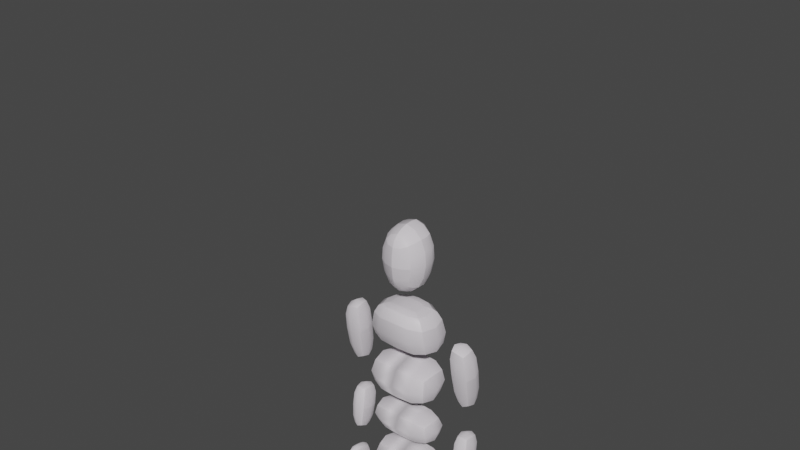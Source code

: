 # Source: human3.blend  (saved by Blender 2.90.8; exported with 4.5.12 LTS)
import bpy
from mathutils import Matrix  # noqa: F401  (used for matrix-valued properties, if any)

bpy.ops.wm.read_factory_settings(use_empty=True)
scene = bpy.context.scene
scene.name = 'Scene'

# ---- collections
col_collection = bpy.data.collections.new('Collection'); scene.collection.children.link(col_collection)

# ---- materials (node trees are filled in below, after node groups)
mat_material_001 = bpy.data.materials.new('Material.001')
mat_material_001.use_transparent_shadow = False
mat_material_001.diffuse_color = (0.7969, 0.7471, 0.8, 1.0)

# ---- material node trees
mat_material_001.use_nodes = True; mat_material_001.node_tree.nodes.clear()
_N = mat_material_001.node_tree.nodes; _L = mat_material_001.node_tree.links
n0 = _N.new('ShaderNodeBsdfPrincipled'); n0.name = 'Principled BSDF'; n0.location = (10, 300)
n0.distribution = 'GGX'
n0.subsurface_method = 'BURLEY'
n0.inputs[0].default_value = (0.7969, 0.7471, 0.8, 1.0)
n0.inputs[2].default_value = 0.4
n0.inputs[3].default_value = 1.45
n0.inputs[27].default_value = (0.0, 0.0, 0.0, 1.0)
n0.inputs[28].default_value = 1.0
n1 = _N.new('ShaderNodeOutputMaterial'); n1.name = 'Material Output'; n1.location = (300, 300)
_L.new(n0.outputs[0], n1.inputs[0])
n1.is_active_output = True

# ---- world
world_world = bpy.data.worlds.new('World'); scene.world = world_world
world_world.use_nodes = True; world_world.node_tree.nodes.clear()
_N = world_world.node_tree.nodes; _L = world_world.node_tree.links
n0 = _N.new('ShaderNodeOutputWorld'); n0.name = 'World Output'; n0.location = (300, 300)
n1 = _N.new('ShaderNodeBackground'); n1.name = 'Background'; n1.location = (10, 300)
n1.inputs[0].default_value = (0.05088, 0.05088, 0.05088, 1.0)
_L.new(n1.outputs[0], n0.inputs[0])
n0.is_active_output = True
world_world.color = (0.05088, 0.05088, 0.05088)
world_world.use_sun_shadow = False
world_world.sun_shadow_jitter_overblur = 0.0

# ---- meshes
me_human = bpy.data.meshes.new('Human')
me_human.from_pydata([(0.7845, -4.733, -0.2456), (0.2229, -4.733, -0.2456), (0.2165, -4.916, 0.4743), (0.7645, -4.916, 0.4743), (0.2229, -5.167, -0.2541), (0.7845, -5.167, -0.2541), (0.7645, -5.159, 0.4743), (0.2165, -5.159, 0.4743), (-0.000129, 2.753, -0.5575), (0.772, 2.753, -0.553), (0.772, 2.753, 0.5106), (-0.000129, 2.753, 0.5173), (0.7158, 2.594, -0.5414), (-0.000129, 2.594, -0.5453), (-0.000129, 2.594, 0.5203), (0.7158, 2.594, 0.5203), (0.7158, 1.763, 0.4893), (-0.000129, 1.763, 0.4893), (-0.000129, 1.763, -0.3859), (0.7158, 1.763, -0.3859), (0.4587, 4.51, 0.08032), (0.3679, 4.999, 0.08032), (0.2735, 4.932, 0.3376), (0.394, 4.51, 0.3599), (-0.000129, 5.197, -0.2166), (0.3747, 4.98, -0.201), (-0.000129, 4.999, -0.3509), (-0.000129, 3.875, -0.1955), (-0.000129, 4.51, -0.4201), (0.4658, 4.51, -0.2887), (0.3282, 4.022, -0.1487), (0.3563, 4.009, 0.1216), (0.1913, 4.069, 0.3153), (-0.000129, 4.51, 0.5157), (-0.000129, 3.988, 0.4134), (0.7098, 1.57, -0.3606), (-0.000129, 1.57, -0.3606), (-0.000129, 1.57, 0.4349), (0.7098, 1.57, 0.4349), (0.7098, 0.8983, 0.3534), (-0.000129, 0.8983, 0.3534), (-0.000129, 0.8983, -0.4312), (0.7098, 0.8983, -0.4312), (0.6891, 0.6964, -0.4043), (-0.000129, 0.6964, -0.4043), (-0.000129, 0.6964, 0.3534), (0.6891, 0.6964, 0.3534), (0.7457, 0.0251, 0.4043), (-0.000129, 0.0251, 0.4043), (-0.000129, 0.0251, -0.6154), (0.7457, 0.0251, -0.6154), (0.8089, -0.2298, -0.6277), (0.1477, -0.2298, -0.6277), (0.1477, -0.2298, 0.392), (0.8089, -0.2298, 0.392), (0.8952, -1.102, 0.5706), (0.1785, -1.112, 0.5709), (0.1785, -1.112, -0.4344), (0.2092, -1.994, -0.2285), (0.8011, -1.974, -0.2292), (0.8011, -1.974, 0.3916), (0.2092, -1.994, 0.3923), (0.8952, -1.102, -0.4348), (0.8367, -2.386, -0.07682), (0.2061, -2.401, -0.07682), (0.2061, -2.401, 0.4104), (0.8367, -2.386, 0.4104), (0.9, -2.993, 0.3518), (0.1862, -2.993, 0.3512), (0.1862, -2.993, -0.3701), (0.3505, -4.437, -0.2728), (0.6448, -4.437, -0.2728), (0.6448, -4.437, 0.2101), (0.3505, -4.437, 0.2101), (0.9, -2.993, -0.3695), (0.2283, -3.561, -0.394), (0.8009, -3.561, -0.3927), (0.8009, -3.561, 0.2982), (0.2283, -3.561, 0.2969), (0.2229, -4.92, 0.6585), (0.7845, -4.92, 0.6585), (0.7845, -5.167, 0.685), (0.2229, -5.167, 0.685), (-0.000129, 5.094, 0.3153), (-0.000129, 4.825, 0.4681), (0.6262, 3.481, -0.3635), (0.6262, 3.484, 0.4241), (-0.000129, 3.568, -0.3616), (-0.000129, 3.574, 0.4241), (-0.000129, 5.224, 0.08032), (0.703, -4.959, 1.037), (0.703, -5.116, 1.061), (0.278, -4.959, 1.037), (0.278, -5.116, 1.061), (0.6489, -4.838, -0.3165), (0.3586, -4.838, -0.3165), (0.9194, 2.708, 0.2052), (0.9194, 3.363, 0.3072), (0.9194, 3.431, -0.1346), (0.9194, 2.784, -0.286), (1.361, 3.28, -0.2088), (1.408, 2.784, -0.286), (1.361, 3.204, 0.2823), (1.408, 2.708, 0.2052), (0.9779, 1.937, -0.4178), (1.361, 1.943, -0.4169), (1.361, 1.866, 0.07427), (0.9779, 1.86, 0.07334), (0.9472, 1.003, 0.1252), (0.9643, 1.486, 0.06562), (0.9643, 1.425, -0.4277), (0.9472, 0.9424, -0.3681), (1.333, 1.425, -0.4277), (1.354, 0.9519, -0.3693), (1.333, 1.486, 0.06562), (1.354, 1.013, 0.124), (1.01, 0.4169, -0.2594), (1.303, 0.4162, -0.2593), (1.303, 0.4771, 0.1682), (1.01, 0.4777, 0.1681), (1.029, -0.2485, 0.1105), (1.069, 0.1231, 0.04368), (1.069, 0.08638, -0.2227), (1.029, -0.2978, -0.2602), (1.271, 0.08638, -0.2227), (1.311, -0.2978, -0.2602), (1.311, -0.2412, 0.1095), (1.271, 0.1231, 0.04368), (1.271, 0.1445, 0.1988), (1.311, -0.2133, 0.3265), (1.069, 0.1445, 0.1988), (1.029, -0.2133, 0.3265), (1.029, -0.4195, 0.3544), (1.029, -0.454, 0.1144), (1.069, -0.6722, 0.1357), (1.069, -0.6474, 0.3076), (1.311, -0.4195, 0.3544), (1.311, -0.454, 0.1144), (1.029, -0.5037, -0.2305), (1.311, -0.5037, -0.2305), (1.271, -0.6474, 0.3076), (1.271, -0.6722, 0.1357), (0.451, 3.567, 0.3199), (-0.000129, 3.631, 0.3228), (-0.000129, 3.629, -0.2601), (0.4511, 3.567, -0.259), (0.3124, 3.606, 0.2327), (-0.000129, 3.66, 0.2347), (-0.000129, 3.659, -0.1723), (0.3125, 3.605, -0.1715), (0.6489, -5.062, -0.3209), (0.3586, -5.062, -0.3209), (1.069, -0.7078, -0.1115), (1.271, -0.7078, -0.1115), (-0.000129, 3.846, 0.1391), (-0.7848, -4.733, -0.2456), (-0.7648, -4.916, 0.4743), (-0.2168, -4.916, 0.4743), (-0.2232, -4.733, -0.2456), (-0.2232, -5.167, -0.2541), (-0.2168, -5.159, 0.4743), (-0.7648, -5.159, 0.4743), (-0.7848, -5.167, -0.2541), (-0.7723, 2.753, 0.5106), (-0.7723, 2.753, -0.553), (-0.7161, 2.594, -0.5414), (-0.7161, 2.594, 0.5203), (-0.7161, 1.763, 0.4893), (-0.7161, 1.763, -0.3859), (-0.4589, 4.51, 0.08032), (-0.3942, 4.51, 0.3599), (-0.2738, 4.932, 0.3376), (-0.3682, 4.999, 0.08032), (-0.375, 4.98, -0.201), (-0.3285, 4.022, -0.1487), (-0.4661, 4.51, -0.2887), (-0.3565, 4.009, 0.1216), (-0.1916, 4.069, 0.3153), (-0.71, 1.57, -0.3606), (-0.71, 1.57, 0.4349), (-0.71, 0.8983, 0.3534), (-0.71, 0.8983, -0.4312), (-0.6894, 0.6964, -0.4043), (-0.6894, 0.6964, 0.3534), (-0.746, 0.0251, 0.4043), (-0.746, 0.0251, -0.6154), (-0.8091, -0.2298, -0.6277), (-0.8091, -0.2298, 0.392), (-0.148, -0.2298, 0.392), (-0.148, -0.2298, -0.6277), (-0.8955, -1.102, 0.5706), (-0.1787, -1.112, 0.5709), (-0.1787, -1.112, -0.4344), (-0.2095, -1.994, -0.2285), (-0.2095, -1.994, 0.3923), (-0.8013, -1.974, 0.3916), (-0.8013, -1.974, -0.2292), (-0.8955, -1.102, -0.4348), (-0.8369, -2.386, -0.07682), (-0.8369, -2.386, 0.4104), (-0.2063, -2.401, 0.4104), (-0.2063, -2.401, -0.07682), (-0.9003, -2.993, 0.3518), (-0.1864, -2.993, 0.3512), (-0.1864, -2.993, -0.3701), (-0.3508, -4.437, -0.2728), (-0.3508, -4.437, 0.2101), (-0.645, -4.437, 0.2101), (-0.645, -4.437, -0.2728), (-0.9003, -2.993, -0.3695), (-0.8011, -3.561, -0.3927), (-0.2286, -3.561, -0.394), (-0.8011, -3.561, 0.2982), (-0.2286, -3.561, 0.2969), (-0.2232, -4.92, 0.6585), (-0.2232, -5.167, 0.685), (-0.7848, -5.167, 0.685), (-0.7848, -4.92, 0.6585), (-0.6264, 3.484, 0.4241), (-0.6264, 3.481, -0.3635), (-0.7033, -5.116, 1.061), (-0.7033, -4.959, 1.037), (-0.2782, -5.116, 1.061), (-0.2782, -4.959, 1.037), (-0.3588, -4.838, -0.3165), (-0.6491, -4.838, -0.3165), (-0.9197, 2.708, 0.2052), (-0.9197, 2.784, -0.286), (-0.9197, 3.44, -0.184), (-0.9197, 3.363, 0.3072), (-1.409, 2.784, -0.286), (-1.362, 3.28, -0.2088), (-1.409, 2.708, 0.2052), (-1.362, 3.204, 0.2823), (-0.9782, 1.937, -0.4178), (-0.9782, 1.86, 0.07334), (-1.362, 1.866, 0.07427), (-1.362, 1.943, -0.4169), (-0.9475, 1.003, 0.1252), (-0.9475, 0.9424, -0.3681), (-0.9645, 1.425, -0.4277), (-0.9645, 1.486, 0.06562), (-1.354, 0.9519, -0.3693), (-1.333, 1.425, -0.4277), (-1.354, 1.013, 0.124), (-1.333, 1.486, 0.06562), (-1.01, 0.4169, -0.2594), (-1.01, 0.4777, 0.1681), (-1.303, 0.4771, 0.1682), (-1.303, 0.4162, -0.2593), (-1.029, -0.2485, 0.1105), (-1.029, -0.2978, -0.2602), (-1.069, 0.08638, -0.2227), (-1.069, 0.1231, 0.04368), (-1.311, -0.2978, -0.2602), (-1.271, 0.08638, -0.2227), (-1.311, -0.2412, 0.1095), (-1.311, -0.2133, 0.3265), (-1.271, 0.1445, 0.1988), (-1.271, 0.1231, 0.04368), (-1.029, -0.2133, 0.3265), (-1.069, 0.1445, 0.1988), (-1.029, -0.4195, 0.3544), (-1.069, -0.6474, 0.3076), (-1.069, -0.6722, 0.1357), (-1.029, -0.454, 0.1144), (-1.311, -0.4195, 0.3544), (-1.311, -0.454, 0.1144), (-1.029, -0.5037, -0.2305), (-1.311, -0.5037, -0.2305), (-1.271, -0.6722, 0.1357), (-1.271, -0.6474, 0.3076), (-0.4513, 3.567, 0.3199), (-0.4513, 3.567, -0.259), (-0.3127, 3.606, 0.2327), (-0.3127, 3.605, -0.1715), (-0.3588, -5.062, -0.3209), (-0.6491, -5.062, -0.3209), (-1.069, -0.7078, -0.1115), (-1.271, -0.7078, -0.1115), (0.394, 4.51, 0.3599), (-0.3942, 4.51, 0.3599)], [], [(0, 1, 2, 3), (4, 5, 6, 7), (8, 9, 10, 11), (12, 13, 14, 15), (16, 15, 14, 17), (18, 19, 16, 17), (19, 12, 15, 16), (18, 13, 12, 19), (20, 21, 22, 23), (24, 25, 26), (27, 28, 29, 30), (31, 20, 23, 32), (32, 23, 33, 34), (35, 36, 37, 38), (39, 38, 37, 40), (41, 42, 39, 40), (42, 35, 38, 39), (41, 36, 35, 42), (43, 44, 45, 46), (47, 46, 45, 48), (49, 50, 47, 48), (50, 43, 46, 47), (49, 44, 43, 50), (51, 52, 53, 54), (55, 54, 53, 56), (56, 53, 52, 57), (58, 59, 60, 61), (62, 51, 54, 55), (57, 52, 51, 62), (58, 57, 62, 59), (59, 62, 55, 60), (61, 56, 57, 58), (60, 55, 56, 61), (63, 64, 65, 66), (67, 66, 65, 68), (68, 65, 64, 69), (70, 71, 72, 73), (74, 63, 66, 67), (69, 64, 63, 74), (70, 75, 76, 71), (71, 76, 77, 72), (73, 78, 75, 70), (72, 77, 78, 73), (75, 69, 74, 76), (76, 74, 67, 77), (78, 68, 69, 75), (77, 67, 68, 78), (79, 80, 81, 82), (83, 84, 22), (29, 28, 26, 25), (33, 23, 22, 84), (10, 9, 85, 86), (9, 8, 87, 85), (11, 10, 86, 88), (21, 89, 83, 22), (7, 2, 1, 4), (6, 3, 2, 7), (5, 0, 3, 6), (81, 80, 90, 91), (91, 90, 92, 93), (82, 81, 91, 93), (80, 79, 92, 90), (93, 92, 79, 82), (1, 0, 94, 95), (96, 97, 98, 99), (99, 98, 100, 101), (101, 100, 102, 103), (103, 102, 97, 96), (104, 105, 106, 107), (100, 98, 97, 102), (106, 103, 96, 107), (105, 101, 103, 106), (104, 99, 101, 105), (107, 96, 99, 104), (108, 109, 110, 111), (111, 110, 112, 113), (113, 112, 114, 115), (115, 114, 109, 108), (116, 117, 118, 119), (112, 110, 109, 114), (118, 115, 108, 119), (117, 113, 115, 118), (116, 111, 113, 117), (119, 108, 111, 116), (120, 121, 122, 123), (123, 122, 124, 125), (126, 127, 128, 129), (129, 128, 130, 131), (132, 133, 134, 135), (127, 121, 130, 128), (136, 129, 131, 132), (137, 126, 129, 136), (138, 123, 125, 139), (133, 120, 123, 138), (132, 131, 120, 133), (139, 125, 126, 137), (124, 122, 121, 127), (137, 136, 140, 141), (125, 124, 127, 126), (131, 130, 121, 120), (142, 143, 88, 86), (144, 145, 85, 87), (143, 142, 146, 147), (145, 142, 86, 85), (148, 147, 146, 149), (142, 145, 149, 146), (145, 144, 148, 149), (95, 94, 150, 151), (4, 1, 95, 151), (5, 4, 151, 150), (0, 5, 150, 94), (134, 141, 140, 135), (152, 153, 141, 134), (133, 138, 152, 134), (139, 137, 141, 153), (136, 132, 135, 140), (138, 139, 153, 152), (25, 24, 89, 21), (30, 29, 20, 31), (29, 25, 21, 20), (27, 30, 31, 154), (155, 156, 157, 158), (159, 160, 161, 162), (8, 11, 163, 164), (165, 166, 14, 13), (167, 17, 14, 166), (18, 17, 167, 168), (168, 167, 166, 165), (18, 168, 165, 13), (169, 170, 171, 172), (24, 26, 173), (27, 174, 175, 28), (176, 177, 170, 169), (177, 34, 33, 170), (178, 179, 37, 36), (180, 40, 37, 179), (41, 40, 180, 181), (181, 180, 179, 178), (41, 181, 178, 36), (182, 183, 45, 44), (184, 48, 45, 183), (49, 48, 184, 185), (185, 184, 183, 182), (49, 185, 182, 44), (186, 187, 188, 189), (190, 191, 188, 187), (191, 192, 189, 188), (193, 194, 195, 196), (197, 190, 187, 186), (192, 197, 186, 189), (193, 196, 197, 192), (196, 195, 190, 197), (194, 193, 192, 191), (195, 194, 191, 190), (198, 199, 200, 201), (202, 203, 200, 199), (203, 204, 201, 200), (205, 206, 207, 208), (209, 202, 199, 198), (204, 209, 198, 201), (205, 208, 210, 211), (208, 207, 212, 210), (206, 205, 211, 213), (207, 206, 213, 212), (211, 210, 209, 204), (210, 212, 202, 209), (213, 211, 204, 203), (212, 213, 203, 202), (214, 215, 216, 217), (83, 171, 84), (175, 173, 26, 28), (33, 84, 171, 170), (163, 218, 219, 164), (164, 219, 87, 8), (11, 88, 218, 163), (172, 171, 83, 89), (160, 159, 158, 157), (161, 160, 157, 156), (162, 161, 156, 155), (216, 220, 221, 217), (220, 222, 223, 221), (215, 222, 220, 216), (217, 221, 223, 214), (222, 215, 214, 223), (158, 224, 225, 155), (226, 227, 228, 229), (227, 230, 231, 228), (230, 232, 233, 231), (232, 226, 229, 233), (234, 235, 236, 237), (231, 233, 229, 228), (236, 235, 226, 232), (237, 236, 232, 230), (234, 237, 230, 227), (235, 234, 227, 226), (238, 239, 240, 241), (239, 242, 243, 240), (242, 244, 245, 243), (244, 238, 241, 245), (246, 247, 248, 249), (243, 245, 241, 240), (248, 247, 238, 244), (249, 248, 244, 242), (246, 249, 242, 239), (247, 246, 239, 238), (250, 251, 252, 253), (251, 254, 255, 252), (256, 257, 258, 259), (257, 260, 261, 258), (262, 263, 264, 265), (259, 258, 261, 253), (266, 262, 260, 257), (267, 266, 257, 256), (268, 269, 254, 251), (265, 268, 251, 250), (262, 265, 250, 260), (269, 267, 256, 254), (255, 259, 253, 252), (267, 270, 271, 266), (254, 256, 259, 255), (260, 250, 253, 261), (272, 218, 88, 143), (144, 87, 219, 273), (143, 147, 274, 272), (273, 219, 218, 272), (148, 275, 274, 147), (272, 274, 275, 273), (273, 275, 148, 144), (224, 276, 277, 225), (159, 276, 224, 158), (162, 277, 276, 159), (155, 225, 277, 162), (264, 263, 271, 270), (278, 264, 270, 279), (265, 264, 278, 268), (269, 279, 270, 267), (266, 271, 263, 262), (268, 278, 279, 269), (173, 172, 89, 24), (174, 176, 169, 175), (175, 169, 172, 173), (17, 18, 13, 14), (40, 41, 36, 37), (48, 49, 44, 45), (27, 154, 176, 174), (176, 154, 34, 177), (31, 32, 34, 154)])
me_human.polygons.foreach_set('use_smooth', [True] * 247)
_k = set([(0, 1), (0, 3), (0, 5), (0, 94), (1, 2), (1, 4), (1, 95), (2, 3), (2, 7), (3, 6), (4, 5), (4, 7), (4, 151), (5, 6), (5, 150), (6, 7), (8, 9), (8, 164), (9, 10), (9, 85), (10, 11), (10, 86), (11, 163), (12, 13), (12, 15), (12, 19), (13, 165), (14, 15), (14, 166), (15, 16), (16, 17), (16, 19), (17, 167), (18, 19), (18, 168), (20, 21), (20, 31), (21, 22), (21, 25), (21, 89), (22, 23), (22, 83), (22, 84), (23, 32), (23, 33), (24, 25), (24, 26), (24, 89), (24, 173), (25, 26), (25, 29), (26, 28), (26, 173), (27, 28), (27, 30), (27, 154), (27, 174), (28, 29), (28, 175), (29, 30), (30, 31), (31, 32), (31, 154), (33, 34), (33, 84), (33, 170), (35, 36), (35, 38), (35, 42), (36, 178), (37, 38), (37, 179), (38, 39), (39, 40), (39, 42), (40, 180), (41, 42), (41, 181), (43, 44), (43, 46), (43, 50), (44, 182), (45, 46), (45, 183), (46, 47), (47, 48), (47, 50), (48, 184), (49, 50), (49, 185), (51, 52), (51, 54), (51, 62), (52, 53), (52, 57), (53, 54), (53, 56), (54, 55), (55, 56), (55, 60), (55, 62), (56, 61), (57, 58), (57, 62), (58, 59), (58, 61), (59, 60), (59, 62), (60, 61), (63, 64), (63, 66), (63, 74), (64, 65), (64, 69), (65, 66), (65, 68), (66, 67), (67, 74), (67, 77), (68, 69), (68, 78), (69, 74), (69, 75), (70, 71), (70, 73), (70, 75), (71, 72), (71, 76), (72, 73), (72, 77), (73, 78), (74, 76), (75, 76), (75, 78), (79, 80), (79, 82), (79, 92), (80, 81), (80, 90), (81, 82), (81, 91), (82, 93), (83, 84), (83, 89), (83, 171), (84, 171), (85, 86), (85, 87), (85, 145), (86, 88), (86, 142), (87, 219), (88, 218), (89, 172), (90, 91), (90, 92), (91, 93), (92, 93), (94, 95), (94, 150), (95, 151), (96, 97), (96, 99), (96, 107), (97, 98), (97, 102), (98, 99), (98, 100), (99, 104), (100, 101), (100, 102), (101, 103), (101, 105), (102, 103), (103, 106), (104, 105), (104, 107), (105, 106), (106, 107), (108, 109), (108, 111), (108, 119), (109, 110), (109, 114), (110, 111), (110, 112), (111, 116), (112, 113), (112, 114), (113, 115), (113, 117), (114, 115), (115, 118), (116, 117), (116, 119), (117, 118), (118, 119), (120, 123), (120, 131), (121, 122), (121, 130), (122, 123), (122, 124), (123, 125), (123, 138), (124, 125), (124, 127), (125, 126), (125, 139), (126, 129), (127, 128), (128, 129), (128, 130), (129, 131), (129, 136), (130, 131), (131, 132), (132, 133), (132, 135), (132, 136), (133, 138), (134, 135), (134, 152), (135, 140), (136, 137), (136, 140), (137, 139), (138, 139), (138, 152), (139, 153), (140, 141), (141, 153), (142, 143), (142, 145), (142, 146), (143, 272), (144, 145), (144, 273), (145, 149), (146, 147), (146, 149), (147, 274), (148, 149), (148, 275), (150, 151), (152, 153), (154, 176), (155, 156), (155, 158), (155, 162), (155, 225), (156, 157), (156, 161), (157, 158), (157, 160), (158, 159), (158, 224), (159, 160), (159, 162), (159, 276), (160, 161), (161, 162), (162, 277), (163, 164), (163, 218), (164, 219), (165, 166), (165, 168), (166, 167), (167, 168), (169, 172), (169, 176), (170, 171), (170, 177), (171, 172), (172, 173), (173, 175), (174, 175), (174, 176), (176, 177), (178, 179), (178, 181), (179, 180), (180, 181), (182, 183), (182, 185), (183, 184), (184, 185), (186, 187), (186, 189), (186, 197), (187, 188), (187, 190), (188, 189), (188, 191), (189, 192), (190, 191), (190, 195), (190, 197), (191, 194), (192, 193), (192, 197), (193, 194), (193, 196), (194, 195), (195, 196), (196, 197), (198, 199), (198, 201), (198, 209), (199, 200), (199, 202), (200, 201), (200, 203), (201, 204), (202, 209), (202, 212), (203, 204), (203, 213), (204, 209), (204, 211), (205, 206), (205, 208), (205, 211), (206, 207), (206, 213), (207, 208), (207, 212), (208, 210), (209, 210), (210, 211), (211, 213), (214, 215), (214, 217), (214, 223), (215, 216), (215, 222), (216, 217), (216, 220), (217, 221), (218, 219), (218, 272), (219, 273), (220, 221), (220, 222), (221, 223), (222, 223), (224, 225), (224, 276), (225, 277), (226, 227), (226, 229), (226, 235), (227, 228), (227, 234), (228, 229), (228, 231), (229, 233), (230, 231), (230, 232), (230, 237), (231, 233), (232, 233), (232, 236), (234, 235), (234, 237), (235, 236), (236, 237), (238, 239), (238, 241), (238, 247), (239, 240), (239, 246), (240, 241), (240, 243), (241, 245), (242, 243), (242, 244), (242, 249), (243, 245), (244, 245), (244, 248), (246, 247), (246, 249), (247, 248), (248, 249), (250, 251), (250, 260), (251, 252), (251, 254), (251, 268), (252, 253), (252, 255), (253, 261), (254, 255), (254, 256), (254, 269), (255, 259), (256, 257), (257, 258), (257, 260), (257, 266), (258, 259), (258, 261), (260, 261), (260, 262), (262, 263), (262, 265), (262, 266), (263, 264), (263, 271), (264, 278), (265, 268), (266, 267), (266, 271), (267, 269), (268, 269), (268, 278), (269, 279), (270, 271), (270, 279), (272, 273), (272, 274), (273, 275), (274, 275), (276, 277), (278, 279)])
me_human.attributes.new('sharp_edge', 'BOOLEAN', 'EDGE').data.foreach_set('value', [ (min(e.vertices), max(e.vertices)) in _k for e in me_human.edges])
_uv = me_human.uv_layers.new(name='UVMap')
_uv.uv.foreach_set('vector', [0.625, 0.625, 0.875, 0.625, 0.875, 0.75, 0.625, 0.75, 0.125, 0.625, 0.375, 0.625, 0.375, 0.75, 0.125, 0.75, 0.125, 0.5, 0.375, 0.5, 0.375, 0.75, 0.125, 0.75, 0.625, 0.5, 0.875, 0.5, 0.875, 0.75, 0.625, 0.75, 0.375, 0.75, 0.625, 0.75, 0.625, 1.0, 0.375, 1.0, 0.125, 0.5, 0.375, 0.5, 0.375, 0.75, 0.125, 0.75, 0.375, 0.5, 0.625, 0.5, 0.625, 0.75, 0.375, 0.75, 0.375, 0.25, 0.625, 0.25, 0.625, 0.5, 0.375, 0.5, 0.5, 0.625, 0.625, 0.625, 0.625, 0.75, 0.5, 0.75, 0.0, 0.0, 0.5, 0.5, 0.5, 0.25, 0.375, 0.25, 0.5, 0.25, 0.5, 0.5, 0.375, 0.5, 0.375, 0.625, 0.5, 0.625, 0.5, 0.75, 0.375, 0.75, 0.375, 0.75, 0.5, 0.75, 0.5, 1.0, 0.375, 1.0, 0.625, 0.5, 0.875, 0.5, 0.875, 0.75, 0.625, 0.75, 0.375, 0.75, 0.625, 0.75, 0.625, 1.0, 0.375, 1.0, 0.125, 0.5, 0.375, 0.5, 0.375, 0.75, 0.125, 0.75, 0.375, 0.5, 0.625, 0.5, 0.625, 0.75, 0.375, 0.75, 0.375, 0.25, 0.625, 0.25, 0.625, 0.5, 0.375, 0.5, 0.625, 0.5, 0.875, 0.5, 0.875, 0.75, 0.625, 0.75, 0.375, 0.75, 0.625, 0.75, 0.625, 1.0, 0.375, 1.0, 0.125, 0.5, 0.375, 0.5, 0.375, 0.75, 0.125, 0.75, 0.375, 0.5, 0.625, 0.5, 0.625, 0.75, 0.375, 0.75, 0.375, 0.25, 0.625, 0.25, 0.625, 0.5, 0.375, 0.5, 0.625, 0.5, 0.875, 0.5, 0.875, 0.75, 0.625, 0.75, 0.5, 0.75, 0.625, 0.75, 0.625, 1.0, 0.5, 1.0, 0.5, 0.0, 0.625, 0.0, 0.625, 0.25, 0.5, 0.25, 0.125, 0.5, 0.375, 0.5, 0.375, 0.75, 0.125, 0.75, 0.5, 0.5, 0.625, 0.5, 0.625, 0.75, 0.5, 0.75, 0.5, 0.25, 0.625, 0.25, 0.625, 0.5, 0.5, 0.5, 0.375, 0.25, 0.5, 0.25, 0.5, 0.5, 0.375, 0.5, 0.375, 0.5, 0.5, 0.5, 0.5, 0.75, 0.375, 0.75, 0.375, 0.0, 0.5, 0.0, 0.5, 0.25, 0.375, 0.25, 0.375, 0.75, 0.5, 0.75, 0.5, 1.0, 0.375, 1.0, 0.625, 0.5, 0.875, 0.5, 0.875, 0.75, 0.625, 0.75, 0.5632, 0.75, 0.625, 0.75, 0.625, 1.0, 0.5632, 1.0, 0.5632, 0.0, 0.625, 0.0, 0.625, 0.25, 0.5632, 0.25, 0.125, 0.5, 0.375, 0.5, 0.375, 0.75, 0.125, 0.75, 0.5632, 0.5, 0.625, 0.5, 0.625, 0.75, 0.5632, 0.75, 0.5632, 0.25, 0.625, 0.25, 0.625, 0.5, 0.5632, 0.5, 0.375, 0.25, 0.5, 0.25, 0.5, 0.5, 0.375, 0.5, 0.375, 0.5, 0.5, 0.5, 0.5, 0.75, 0.375, 0.75, 0.375, 0.0, 0.5, 0.0, 0.5, 0.25, 0.375, 0.25, 0.375, 0.75, 0.5, 0.75, 0.5, 1.0, 0.375, 1.0, 0.5, 0.25, 0.5632, 0.25, 0.5632, 0.5, 0.5, 0.5, 0.5, 0.5, 0.5632, 0.5, 0.5632, 0.75, 0.5, 0.75, 0.5, 0.0, 0.5632, 0.0, 0.5632, 0.25, 0.5, 0.25, 0.5, 0.75, 0.5632, 0.75, 0.5632, 1.0, 0.5, 1.0, 0.625, 0.125, 0.625, 0.625, 0.375, 0.625, 0.375, 0.125, 0.0, 0.0, 0.5, 1.0, 0.5, 0.75, 0.5, 0.5, 0.5, 0.25, 0.5, 0.25, 0.5, 0.5, 0.5, 1.0, 0.5, 0.75, 0.5, 0.75, 0.5, 1.0, 0.375, 0.75, 0.375, 0.5, 0.375, 0.5, 0.375, 0.75, 0.375, 0.5, 0.125, 0.5, 0.125, 0.5, 0.375, 0.5, 0.125, 0.75, 0.375, 0.75, 0.375, 0.75, 0.125, 0.75, 0.5, 0.625, 0.0, 0.0, 0.0, 0.0, 0.5, 0.75, 0.375, 0.0, 0.625, 0.0, 0.625, 0.125, 0.375, 0.125, 0.375, 0.75, 0.625, 0.75, 0.625, 1.0, 0.375, 1.0, 0.375, 0.625, 0.625, 0.625, 0.625, 0.75, 0.375, 0.75, 0.375, 0.625, 0.625, 0.625, 0.625, 0.75, 0.375, 0.75, 0.375, 0.75, 0.625, 0.75, 0.625, 1.0, 0.375, 1.0, 0.125, 0.625, 0.375, 0.625, 0.375, 0.75, 0.125, 0.75, 0.625, 0.625, 0.875, 0.625, 0.875, 0.75, 0.625, 0.75, 0.375, 0.0, 0.625, 0.0, 0.625, 0.125, 0.375, 0.125, 0.875, 0.625, 0.625, 0.625, 0.625, 0.625, 0.875, 0.625, 0.5129, 0.0, 0.625, 0.0, 0.625, 0.25, 0.5129, 0.25, 0.5129, 0.25, 0.625, 0.25, 0.625, 0.5, 0.5129, 0.5, 0.5129, 0.5, 0.625, 0.5, 0.625, 0.75, 0.5129, 0.75, 0.5129, 0.75, 0.625, 0.75, 0.625, 1.0, 0.5129, 1.0, 0.125, 0.5, 0.375, 0.5, 0.375, 0.75, 0.125, 0.75, 0.625, 0.5, 0.875, 0.5, 0.875, 0.75, 0.625, 0.75, 0.375, 0.75, 0.5129, 0.75, 0.5129, 1.0, 0.375, 1.0, 0.375, 0.5, 0.5129, 0.5, 0.5129, 0.75, 0.375, 0.75, 0.375, 0.25, 0.5129, 0.25, 0.5129, 0.5, 0.375, 0.5, 0.375, 0.0, 0.5129, 0.0, 0.5129, 0.25, 0.375, 0.25, 0.5129, 0.0, 0.625, 0.0, 0.625, 0.25, 0.5129, 0.25, 0.5129, 0.25, 0.625, 0.25, 0.625, 0.5, 0.5129, 0.5, 0.5129, 0.5, 0.625, 0.5, 0.625, 0.75, 0.5129, 0.75, 0.5129, 0.75, 0.625, 0.75, 0.625, 1.0, 0.5129, 1.0, 0.125, 0.5, 0.375, 0.5, 0.375, 0.75, 0.125, 0.75, 0.625, 0.5, 0.875, 0.5, 0.875, 0.75, 0.625, 0.75, 0.375, 0.75, 0.5129, 0.75, 0.5129, 1.0, 0.375, 1.0, 0.375, 0.5, 0.5129, 0.5, 0.5129, 0.75, 0.375, 0.75, 0.375, 0.25, 0.5129, 0.25, 0.5129, 0.5, 0.375, 0.5, 0.375, 0.0, 0.5129, 0.0, 0.5129, 0.25, 0.375, 0.25, 0.5129, 0.09274, 0.625, 0.09274, 0.625, 0.25, 0.5129, 0.25, 0.5129, 0.25, 0.625, 0.25, 0.625, 0.5, 0.5129, 0.5, 0.5129, 0.6573, 0.625, 0.6573, 0.625, 0.75, 0.5129, 0.75, 0.5129, 0.75, 0.625, 0.75, 0.625, 1.0, 0.5129, 1.0, 0.375, 0.0, 0.375, 0.09274, 0.375, 0.09274, 0.375, 0.0, 0.625, 0.6573, 0.875, 0.6573, 0.875, 0.75, 0.625, 0.75, 0.375, 0.75, 0.5129, 0.75, 0.5129, 1.0, 0.375, 1.0, 0.375, 0.6573, 0.5129, 0.6573, 0.5129, 0.75, 0.375, 0.75, 0.375, 0.25, 0.5129, 0.25, 0.5129, 0.5, 0.375, 0.5, 0.375, 0.09274, 0.5129, 0.09274, 0.5129, 0.25, 0.375, 0.25, 0.375, 0.0, 0.5129, 0.0, 0.5129, 0.09274, 0.375, 0.09274, 0.375, 0.5, 0.5129, 0.5, 0.5129, 0.6573, 0.375, 0.6573, 0.625, 0.5, 0.875, 0.5, 0.875, 0.6573, 0.625, 0.6573, 0.375, 0.6573, 0.375, 0.75, 0.375, 0.75, 0.375, 0.6573, 0.5129, 0.5, 0.625, 0.5, 0.625, 0.6573, 0.5129, 0.6573, 0.5129, 0.0, 0.625, 0.0, 0.625, 0.09274, 0.5129, 0.09274, 0.3031, 0.6994, 0.1969, 0.6994, 0.125, 0.75, 0.375, 0.75, 0.1969, 0.5506, 0.3031, 0.5506, 0.375, 0.5, 0.125, 0.5, 0.1969, 0.6994, 0.3031, 0.6994, 0.3031, 0.6994, 0.1969, 0.6994, 0.3031, 0.5506, 0.3031, 0.6994, 0.375, 0.75, 0.375, 0.5, 0.1969, 0.5506, 0.1969, 0.6994, 0.3031, 0.6994, 0.3031, 0.5506, 0.3031, 0.6994, 0.3031, 0.5506, 0.3031, 0.5506, 0.3031, 0.6994, 0.3031, 0.5506, 0.1969, 0.5506, 0.1969, 0.5506, 0.3031, 0.5506, 0.625, 0.125, 0.625, 0.625, 0.375, 0.625, 0.375, 0.125, 0.375, 0.125, 0.625, 0.125, 0.625, 0.125, 0.375, 0.125, 0.375, 0.625, 0.125, 0.625, 0.125, 0.625, 0.375, 0.625, 0.625, 0.625, 0.375, 0.625, 0.375, 0.625, 0.625, 0.625, 0.125, 0.6573, 0.375, 0.6573, 0.375, 0.75, 0.125, 0.75, 0.125, 0.5, 0.375, 0.5, 0.375, 0.6573, 0.125, 0.6573, 0.375, 0.09274, 0.375, 0.25, 0.375, 0.25, 0.375, 0.09274, 0.375, 0.5, 0.375, 0.6573, 0.375, 0.6573, 0.375, 0.5, 0.375, 0.75, 0.375, 1.0, 0.375, 1.0, 0.375, 0.75, 0.375, 0.25, 0.375, 0.5, 0.375, 0.5, 0.375, 0.25, 0.5, 0.5, 0.0, 0.0, 0.0, 0.0, 0.5, 0.625, 0.375, 0.5, 0.5, 0.5, 0.5, 0.625, 0.375, 0.625, 0.5, 0.5, 0.625, 0.5, 0.625, 0.625, 0.5, 0.625, 0.375, 0.25, 0.375, 0.5, 0.375, 0.625, 0.0, 0.0, 0.625, 0.625, 0.625, 0.75, 0.875, 0.75, 0.875, 0.625, 0.125, 0.625, 0.125, 0.75, 0.375, 0.75, 0.375, 0.625, 0.125, 0.5, 0.125, 0.75, 0.375, 0.75, 0.375, 0.5, 0.625, 0.5, 0.625, 0.75, 0.875, 0.75, 0.875, 0.5, 0.375, 0.75, 0.375, 1.0, 0.625, 1.0, 0.625, 0.75, 0.125, 0.5, 0.125, 0.75, 0.375, 0.75, 0.375, 0.5, 0.375, 0.5, 0.375, 0.75, 0.625, 0.75, 0.625, 0.5, 0.375, 0.25, 0.375, 0.5, 0.625, 0.5, 0.625, 0.25, 0.5, 0.625, 0.5, 0.75, 0.625, 0.75, 0.625, 0.625, 0.0, 0.0, 0.5, 0.25, 0.5, 0.5, 0.375, 0.25, 0.375, 0.5, 0.5, 0.5, 0.5, 0.25, 0.375, 0.625, 0.375, 0.75, 0.5, 0.75, 0.5, 0.625, 0.375, 0.75, 0.375, 1.0, 0.5, 1.0, 0.5, 0.75, 0.625, 0.5, 0.625, 0.75, 0.875, 0.75, 0.875, 0.5, 0.375, 0.75, 0.375, 1.0, 0.625, 1.0, 0.625, 0.75, 0.125, 0.5, 0.125, 0.75, 0.375, 0.75, 0.375, 0.5, 0.375, 0.5, 0.375, 0.75, 0.625, 0.75, 0.625, 0.5, 0.375, 0.25, 0.375, 0.5, 0.625, 0.5, 0.625, 0.25, 0.625, 0.5, 0.625, 0.75, 0.875, 0.75, 0.875, 0.5, 0.375, 0.75, 0.375, 1.0, 0.625, 1.0, 0.625, 0.75, 0.125, 0.5, 0.125, 0.75, 0.375, 0.75, 0.375, 0.5, 0.375, 0.5, 0.375, 0.75, 0.625, 0.75, 0.625, 0.5, 0.375, 0.25, 0.375, 0.5, 0.625, 0.5, 0.625, 0.25, 0.625, 0.5, 0.625, 0.75, 0.875, 0.75, 0.875, 0.5, 0.5, 0.75, 0.5, 1.0, 0.625, 1.0, 0.625, 0.75, 0.5, 0.0, 0.5, 0.25, 0.625, 0.25, 0.625, 0.0, 0.125, 0.5, 0.125, 0.75, 0.375, 0.75, 0.375, 0.5, 0.5, 0.5, 0.5, 0.75, 0.625, 0.75, 0.625, 0.5, 0.5, 0.25, 0.5, 0.5, 0.625, 0.5, 0.625, 0.25, 0.375, 0.25, 0.375, 0.5, 0.5, 0.5, 0.5, 0.25, 0.375, 0.5, 0.375, 0.75, 0.5, 0.75, 0.5, 0.5, 0.375, 0.0, 0.375, 0.25, 0.5, 0.25, 0.5, 0.0, 0.375, 0.75, 0.375, 1.0, 0.5, 1.0, 0.5, 0.75, 0.625, 0.5, 0.625, 0.75, 0.875, 0.75, 0.875, 0.5, 0.5632, 0.75, 0.5632, 1.0, 0.625, 1.0, 0.625, 0.75, 0.5632, 0.0, 0.5632, 0.25, 0.625, 0.25, 0.625, 0.0, 0.125, 0.5, 0.125, 0.75, 0.375, 0.75, 0.375, 0.5, 0.5632, 0.5, 0.5632, 0.75, 0.625, 0.75, 0.625, 0.5, 0.5632, 0.25, 0.5632, 0.5, 0.625, 0.5, 0.625, 0.25, 0.375, 0.25, 0.375, 0.5, 0.5, 0.5, 0.5, 0.25, 0.375, 0.5, 0.375, 0.75, 0.5, 0.75, 0.5, 0.5, 0.375, 0.0, 0.375, 0.25, 0.5, 0.25, 0.5, 0.0, 0.375, 0.75, 0.375, 1.0, 0.5, 1.0, 0.5, 0.75, 0.5, 0.25, 0.5, 0.5, 0.5632, 0.5, 0.5632, 0.25, 0.5, 0.5, 0.5, 0.75, 0.5632, 0.75, 0.5632, 0.5, 0.5, 0.0, 0.5, 0.25, 0.5632, 0.25, 0.5632, 0.0, 0.5, 0.75, 0.5, 1.0, 0.5632, 1.0, 0.5632, 0.75, 0.625, 0.125, 0.375, 0.125, 0.375, 0.625, 0.625, 0.625, 0.0, 0.0, 0.5, 0.75, 0.5, 1.0, 0.5, 0.5, 0.5, 0.5, 0.5, 0.25, 0.5, 0.25, 0.5, 1.0, 0.5, 1.0, 0.5, 0.75, 0.5, 0.75, 0.375, 0.75, 0.375, 0.75, 0.375, 0.5, 0.375, 0.5, 0.375, 0.5, 0.375, 0.5, 0.125, 0.5, 0.125, 0.5, 0.125, 0.75, 0.125, 0.75, 0.375, 0.75, 0.375, 0.75, 0.5, 0.625, 0.5, 0.75, 0.0, 0.0, 0.0, 0.0, 0.375, 0.0, 0.375, 0.125, 0.625, 0.125, 0.625, 0.0, 0.375, 0.75, 0.375, 1.0, 0.625, 1.0, 0.625, 0.75, 0.375, 0.625, 0.375, 0.75, 0.625, 0.75, 0.625, 0.625, 0.375, 0.625, 0.375, 0.75, 0.625, 0.75, 0.625, 0.625, 0.375, 0.75, 0.375, 1.0, 0.625, 1.0, 0.625, 0.75, 0.125, 0.625, 0.125, 0.75, 0.375, 0.75, 0.375, 0.625, 0.625, 0.625, 0.625, 0.75, 0.875, 0.75, 0.875, 0.625, 0.375, 0.0, 0.375, 0.125, 0.625, 0.125, 0.625, 0.0, 0.875, 0.625, 0.875, 0.625, 0.625, 0.625, 0.625, 0.625, 0.5129, 0.0, 0.5129, 0.25, 0.625, 0.25, 0.625, 0.0, 0.5129, 0.25, 0.5129, 0.5, 0.625, 0.5, 0.625, 0.25, 0.5129, 0.5, 0.5129, 0.75, 0.625, 0.75, 0.625, 0.5, 0.5129, 0.75, 0.5129, 1.0, 0.625, 1.0, 0.625, 0.75, 0.125, 0.5, 0.125, 0.75, 0.375, 0.75, 0.375, 0.5, 0.625, 0.5, 0.625, 0.75, 0.875, 0.75, 0.875, 0.5, 0.375, 0.75, 0.375, 1.0, 0.5129, 1.0, 0.5129, 0.75, 0.375, 0.5, 0.375, 0.75, 0.5129, 0.75, 0.5129, 0.5, 0.375, 0.25, 0.375, 0.5, 0.5129, 0.5, 0.5129, 0.25, 0.375, 0.0, 0.375, 0.25, 0.5129, 0.25, 0.5129, 0.0, 0.5129, 0.0, 0.5129, 0.25, 0.625, 0.25, 0.625, 0.0, 0.5129, 0.25, 0.5129, 0.5, 0.625, 0.5, 0.625, 0.25, 0.5129, 0.5, 0.5129, 0.75, 0.625, 0.75, 0.625, 0.5, 0.5129, 0.75, 0.5129, 1.0, 0.625, 1.0, 0.625, 0.75, 0.125, 0.5, 0.125, 0.75, 0.375, 0.75, 0.375, 0.5, 0.625, 0.5, 0.625, 0.75, 0.875, 0.75, 0.875, 0.5, 0.375, 0.75, 0.375, 1.0, 0.5129, 1.0, 0.5129, 0.75, 0.375, 0.5, 0.375, 0.75, 0.5129, 0.75, 0.5129, 0.5, 0.375, 0.25, 0.375, 0.5, 0.5129, 0.5, 0.5129, 0.25, 0.375, 0.0, 0.375, 0.25, 0.5129, 0.25, 0.5129, 0.0, 0.5129, 0.09274, 0.5129, 0.25, 0.625, 0.25, 0.625, 0.09274, 0.5129, 0.25, 0.5129, 0.5, 0.625, 0.5, 0.625, 0.25, 0.5129, 0.6573, 0.5129, 0.75, 0.625, 0.75, 0.625, 0.6573, 0.5129, 0.75, 0.5129, 1.0, 0.625, 1.0, 0.625, 0.75, 0.375, 0.0, 0.375, 0.0, 0.375, 0.09274, 0.375, 0.09274, 0.625, 0.6573, 0.625, 0.75, 0.875, 0.75, 0.875, 0.6573, 0.375, 0.75, 0.375, 1.0, 0.5129, 1.0, 0.5129, 0.75, 0.375, 0.6573, 0.375, 0.75, 0.5129, 0.75, 0.5129, 0.6573, 0.375, 0.25, 0.375, 0.5, 0.5129, 0.5, 0.5129, 0.25, 0.375, 0.09274, 0.375, 0.25, 0.5129, 0.25, 0.5129, 0.09274, 0.375, 0.0, 0.375, 0.09274, 0.5129, 0.09274, 0.5129, 0.0, 0.375, 0.5, 0.375, 0.6573, 0.5129, 0.6573, 0.5129, 0.5, 0.625, 0.5, 0.625, 0.6573, 0.875, 0.6573, 0.875, 0.5, 0.375, 0.6573, 0.375, 0.6573, 0.375, 0.75, 0.375, 0.75, 0.5129, 0.5, 0.5129, 0.6573, 0.625, 0.6573, 0.625, 0.5, 0.5129, 0.0, 0.5129, 0.09274, 0.625, 0.09274, 0.625, 0.0, 0.3031, 0.6994, 0.375, 0.75, 0.125, 0.75, 0.1969, 0.6994, 0.1969, 0.5506, 0.125, 0.5, 0.375, 0.5, 0.3031, 0.5506, 0.1969, 0.6994, 0.1969, 0.6994, 0.3031, 0.6994, 0.3031, 0.6994, 0.3031, 0.5506, 0.375, 0.5, 0.375, 0.75, 0.3031, 0.6994, 0.1969, 0.5506, 0.3031, 0.5506, 0.3031, 0.6994, 0.1969, 0.6994, 0.3031, 0.6994, 0.3031, 0.6994, 0.3031, 0.5506, 0.3031, 0.5506, 0.3031, 0.5506, 0.3031, 0.5506, 0.1969, 0.5506, 0.1969, 0.5506, 0.625, 0.125, 0.375, 0.125, 0.375, 0.625, 0.625, 0.625, 0.375, 0.125, 0.375, 0.125, 0.625, 0.125, 0.625, 0.125, 0.375, 0.625, 0.375, 0.625, 0.125, 0.625, 0.125, 0.625, 0.625, 0.625, 0.625, 0.625, 0.375, 0.625, 0.375, 0.625, 0.125, 0.6573, 0.125, 0.75, 0.375, 0.75, 0.375, 0.6573, 0.125, 0.5, 0.125, 0.6573, 0.375, 0.6573, 0.375, 0.5, 0.375, 0.09274, 0.375, 0.09274, 0.375, 0.25, 0.375, 0.25, 0.375, 0.5, 0.375, 0.5, 0.375, 0.6573, 0.375, 0.6573, 0.375, 0.75, 0.375, 0.75, 0.375, 1.0, 0.375, 1.0, 0.375, 0.25, 0.375, 0.25, 0.375, 0.5, 0.375, 0.5, 0.5, 0.5, 0.5, 0.625, 0.0, 0.0, 0.0, 0.0, 0.375, 0.5, 0.375, 0.625, 0.5, 0.625, 0.5, 0.5, 0.5, 0.5, 0.5, 0.625, 0.625, 0.625, 0.625, 0.5, 0.375, 0.0, 0.375, 0.25, 0.625, 0.25, 0.625, 0.0, 0.375, 0.0, 0.375, 0.25, 0.625, 0.25, 0.625, 0.0, 0.375, 0.0, 0.375, 0.25, 0.625, 0.25, 0.625, 0.0, 0.375, 0.25, 0.0, 0.0, 0.375, 0.625, 0.375, 0.5, 0.375, 0.625, 0.0, 0.0, 0.375, 1.0, 0.375, 0.75, 0.375, 0.625, 0.375, 0.75, 0.375, 1.0, 0.0, 0.0])
me_human.materials.append(mat_material_001)
me_human.use_remesh_fix_poles = True
me_human.use_remesh_preserve_attributes = False
me_human.use_mirror_vertex_groups = False
me_human.update()
me_human.normals_split_custom_set([tuple(v) for v in zip(*[iter([0.0, 0.9691, 0.2466, 0.0, 0.9691, 0.2466, 0.0, 0.9691, 0.2466, 0.0, 0.9691, 0.2466, 0.0, -0.9999, 0.01099, 0.0, -0.9999, 0.01099, 0.0, -0.9999, 0.01099, 0.0, -0.9999, 0.01099, 0.0, -1.0, 0.0, 0.0, -1.0, 0.0, 0.0, -1.0, 0.0, 0.0, -1.0, 0.0, 0.0, 1.0, 0.0, 0.0, 1.0, 0.0, 0.0, 1.0, 0.0, 0.0, 1.0, 0.0, 0.0, -0.03733, 0.9993, 0.0, -0.03733, 0.9993, 0.0, -0.03733, 0.9993, 0.0, -0.03733, 0.9993, 0.0, -1.0, 0.0, 0.0, -1.0, 0.0, 0.0, -1.0, 0.0, 0.0, -1.0, 0.0, 1.0, 9.256e-09, 0.0, 1.0, 9.256e-09, 0.0, 1.0, 9.256e-09, 0.0, 1.0, 9.256e-09, 0.0, 0.002655, -0.1861, -0.9825, 0.002655, -0.1861, -0.9825, 0.002655, -0.1861, -0.9825, 0.002655, -0.1861, -0.9825, 0.9276, 0.2127, 0.307, 0.927, 0.222, 0.3024, 0.927, 0.222, 0.3024, 0.9245, 0.2298, 0.3042, 0.3386, 0.5284, -0.7786, 0.3386, 0.5284, -0.7786, 0.3386, 0.5284, -0.7786, 0.2641, -0.327, -0.9074, 0.2641, -0.327, -0.9074, 0.2641, -0.327, -0.9074, 0.2641, -0.327, -0.9074, 0.8502, -0.2771, 0.4476, 0.9276, 0.2127, 0.307, 0.9245, 0.2298, 0.3042, 0.8502, -0.2771, 0.4476, 0.4529, -0.5318, 0.7156, 0.4135, -0.2218, 0.8831, 0.4135, -0.2218, 0.8831, -3.339e-07, -0.5892, 0.808, 0.0, 1.0, 0.0, 0.0, 1.0, 0.0, 0.0, 1.0, 0.0, 0.0, 1.0, 0.0, -6.209e-08, -0.1205, 0.9927, -6.209e-08, -0.1205, 0.9927, -6.209e-08, -0.1205, 0.9927, -6.209e-08, -0.1205, 0.9927, -1.427e-06, -1.0, 0.0, -1.427e-06, -1.0, 0.0, -1.427e-06, -1.0, 0.0, -1.427e-06, -1.0, 0.0, 1.0, 2.81e-08, 0.0, 1.0, 2.81e-08, 0.0, 1.0, 2.81e-08, 0.0, 1.0, 2.81e-08, 0.0, 6.22e-08, 0.1046, -0.9945, 6.22e-08, 0.1046, -0.9945, 6.22e-08, 0.1046, -0.9945, 6.22e-08, 0.1046, -0.9945, 1.47e-06, 1.0, 0.0, 1.47e-06, 1.0, 0.0, 1.47e-06, 1.0, 0.0, 1.47e-06, 1.0, 0.0, -5.553e-07, 0.07557, 0.9971, -5.553e-07, 0.07557, 0.9971, -5.553e-07, 0.07557, 0.9971, -5.553e-07, 0.07557, 0.9971, -1.341e-06, -1.0, 0.0, -1.341e-06, -1.0, 0.0, -1.341e-06, -1.0, 0.0, -1.341e-06, -1.0, 0.0, 0.9965, 0.08397, 0.0, 0.9965, 0.08397, 0.0, 0.9965, 0.08397, 0.0, 0.9965, 0.08397, 0.0, 4.132e-07, 0.3, -0.9539, 4.132e-07, 0.3, -0.9539, 4.132e-07, 0.3, -0.9539, 4.132e-07, 0.3, -0.9539, 0.0, 1.0, 0.0, 0.0, 1.0, 0.0, 0.0, 1.0, 0.0, 0.0, 1.0, 0.0, -0.001177, 0.1996, 0.9799, -0.001177, 0.1996, 0.9799, -0.001177, 0.1996, 0.9799, -0.001177, 0.1996, 0.9799, -0.9994, -0.03484, 0.0, -0.9994, -0.03484, 0.0, -0.9994, -0.03484, 0.0, -0.9994, -0.03484, 0.0, 0.03314, -0.9995, 0.0, 0.03314, -0.9995, 0.0, 0.03314, -0.9995, 0.0, 0.03314, -0.9995, 0.0, 0.9951, 0.09853, 0.0, 0.9951, 0.09853, 0.0, 0.9951, 0.09853, 0.0, 0.9951, 0.09853, 0.0, 0.001287, -0.2149, -0.9766, 0.001287, -0.2149, -0.9766, 0.001287, -0.2149, -0.9766, 0.001287, -0.2149, -0.9766, 0.004374, -0.2285, -0.9735, 0.004374, -0.2285, -0.9735, 0.004374, -0.2285, -0.9735, 0.004374, -0.2285, -0.9735, 0.9942, -0.1073, 0.0, 0.9942, -0.1073, 0.0, 0.9942, -0.1073, 0.0, 0.9942, -0.1073, 0.0, -0.9994, -0.03484, 0.0, -0.9994, -0.03484, 0.0, -0.9994, -0.03484, 0.0, -0.9994, -0.03484, 0.0, 0.005267, -0.1999, 0.9798, 0.005267, -0.1999, 0.9798, 0.005267, -0.1999, 0.9798, 0.005267, -0.1999, 0.9798, -0.02436, 0.9997, 0.0, -0.02436, 0.9997, 0.0, -0.02436, 0.9997, 0.0, -0.02436, 0.9997, 0.0, -0.0003627, -0.09612, 0.9954, 0.0006621, -0.0977, 0.9952, 0.0006621, -0.0977, 0.9952, -0.000374, -0.09611, 0.9954, -0.9994, 0.03362, 0.0, -0.9994, 0.03362, 0.0, -0.9994, 0.03362, 0.0, -0.9994, 0.03362, 0.0, 0.0, -1.0, 0.0, 0.0, -1.0, 0.0, 0.0, -1.0, 0.0, 0.0, -1.0, 0.0, 0.9946, 0.1038, 0.0, 0.9946, 0.1038, 0.0, 0.9946, 0.1038, 0.0, 0.9946, 0.1038, 0.0, -0.004607, 0.439, -0.8985, -0.004607, 0.439, -0.8985, -0.004607, 0.439, -0.8985, -0.004607, 0.439, -0.8985, 0.001422, -0.1363, -0.9907, 0.001422, -0.1363, -0.9907, 0.001422, -0.1363, -0.9907, 0.001422, -0.1363, -0.9907, 0.9845, -0.1753, 0.0, 0.9848, -0.1736, 0.0, 0.9848, -0.1736, 0.0, 0.9845, -0.1753, 0.0, -0.9904, -0.1382, 0.0, -0.9904, -0.1382, 0.0, -0.9904, -0.1382, 0.0, -0.9904, -0.1382, 0.0, -0.001428, -0.09924, 0.9951, -0.001143, -0.09886, 0.9951, -0.0009708, -0.09893, 0.9951, -0.001428, -0.09924, 0.9951, 0.001443, 0.04141, -0.9991, 0.001443, 0.04141, -0.9991, 0.001443, 0.04141, -0.9991, 0.001443, 0.04141, -0.9991, 0.9848, -0.1736, 0.0, 0.9851, -0.172, 0.0, 0.9851, -0.172, 0.0, 0.9848, -0.1736, 0.0, -0.9973, -0.07401, 0.0, -0.9973, -0.07401, 0.0, -0.9973, -0.07401, 0.0, -0.9973, -0.07401, 0.0, -0.001143, -0.09886, 0.9951, -0.0003627, -0.09612, 0.9954, -0.000374, -0.09611, 0.9954, -0.0009708, -0.09893, 0.9951, 0.0, -0.1068, -0.9943, 0.0, -0.1068, -0.9943, 0.0, -0.1068, -0.9943, 0.0, -0.1068, -0.9943, 0.2157, 0.4817, 0.8494, 0.2157, 0.4817, 0.8494, 0.2157, 0.4817, 0.8494, 0.3157, 0.1821, -0.9312, 0.3157, 0.1821, -0.9312, 0.3157, 0.1821, -0.9312, 0.3157, 0.1821, -0.9312, 0.3696, 0.1472, 0.9174, 0.3696, 0.1472, 0.9174, 0.3696, 0.1472, 0.9174, 0.3696, 0.1472, 0.9174, 0.9806, 0.1961, -0.0002657, 0.9806, 0.1961, -0.0002657, 0.9806, 0.1961, -0.0002657, 0.9806, 0.1961, -0.0002657, 0.01689, 0.2439, -0.9697, -1.009e-08, 0.2439, -0.9698, -8.43e-09, 0.2439, -0.9698, 0.01689, 0.2439, -0.9697, -1.305e-08, 0.1163, 0.9932, 0.01221, 0.1163, 0.9931, 0.01221, 0.1163, 0.9931, -1.303e-08, 0.1163, 0.9932, 0.4614, 0.7901, 0.4037, 0.4614, 0.7901, 0.4037, 0.4614, 0.7901, 0.4037, 0.4614, 0.7901, 0.4037, -1.0, 0.0001111, -0.008869, -1.0, 0.0001111, -0.008869, -1.0, 0.0001111, -0.008869, -1.0, 0.0001111, -0.008869, 0.0, 0.0, 1.0, 0.0, 0.0, 1.0, 0.0, 0.0, 1.0, 0.0, 0.0, 1.0, 0.9996, -0.0003462, 0.02763, 0.9996, -0.0003462, 0.02763, 0.9996, -0.0003462, 0.02763, 0.9996, -0.0003462, 0.02763, 0.9772, 0.02621, 0.2107, 0.9772, 0.02621, 0.2107, 0.9772, 0.02621, 0.2107, 0.9772, 0.02621, 0.2107, 0.0, 0.1493, 0.9888, 0.0, 0.1493, 0.9888, 0.0, 0.1493, 0.9888, 0.0, 0.1493, 0.9888, 0.0, -0.991, 0.1341, 0.0, -0.991, 0.1341, 0.0, -0.991, 0.1341, 0.0, -0.991, 0.1341, 0.0, 0.9947, 0.1025, 0.0, 0.9947, 0.1025, 0.0, 0.9947, 0.1025, 0.0, 0.9947, 0.1025, -0.9894, 0.01792, 0.1441, -0.9894, 0.01792, 0.1441, -0.9894, 0.01792, 0.1441, -0.9894, 0.01792, 0.1441, 0.0, 0.5596, -0.8288, 0.0, 0.5596, -0.8288, 0.0, 0.5596, -0.8288, 0.0, 0.5596, -0.8288, -1.0, 0.0, 0.0, -1.0, 0.0, 0.0, -1.0, 0.0, 0.0, -1.0, 0.0, 0.0, -0.02379, 0.1743, -0.9844, -0.04652, 0.1939, -0.9799, -0.04652, 0.1939, -0.9799, -0.02297, 0.1736, -0.9845, 0.9956, 0.09209, 0.01433, 0.9956, 0.09209, 0.01433, 0.9956, 0.09209, 0.01433, 0.9956, 0.09209, 0.01433, 3.42e-07, -0.1537, 0.9881, 2.213e-07, -0.1537, 0.9881, 2.213e-07, -0.1537, 0.9881, 3.378e-07, -0.1537, 0.9881, 0.0158, -0.988, -0.1537, 0.0158, -0.988, -0.1537, 0.0158, -0.988, -0.1537, 0.0158, -0.988, -0.1537, 0.3428, 0.9283, 0.1438, 0.3428, 0.9283, 0.1438, 0.3428, 0.9283, 0.1438, 0.3428, 0.9283, 0.1438, 4.596e-07, -0.1537, 0.9881, 3.42e-07, -0.1537, 0.9881, 3.378e-07, -0.1537, 0.9881, 4.596e-07, -0.1537, 0.9881, 0.9985, -0.05444, -0.008469, 0.9985, -0.05444, -0.008469, 0.9985, -0.05444, -0.008469, 0.9985, -0.05444, -0.008469, -5.595e-07, 0.1537, -0.9881, -0.02379, 0.1743, -0.9844, -0.02297, 0.1736, -0.9845, -5.595e-07, 0.1537, -0.9881, -0.9977, -0.06725, -0.01046, -0.9977, -0.06725, -0.01046, -0.9977, -0.06725, -0.01046, -0.9977, -0.06725, -0.01046, -0.9994, 0.03478, -0.00429, -0.9994, 0.03478, -0.00429, -0.9994, 0.03478, -0.00429, -0.9994, 0.03478, -0.00429, 0.0005022, -0.1618, -0.9868, -7.983e-08, -0.1224, -0.9925, -7.983e-08, -0.1224, -0.9925, 0.0004921, -0.161, -0.987, 0.999, 0.04364, -0.005384, 0.999, 0.04364, -0.005384, 0.999, 0.04364, -0.005384, 0.999, 0.04364, -0.005384, 0.0002504, 0.1028, 0.9947, -1.996e-08, 0.1224, 0.9925, -1.996e-08, 0.1224, 0.9925, 0.0002555, 0.1024, 0.9947, -0.002293, -0.99, 0.1409, -0.002293, -0.99, 0.1409, -0.002293, -0.99, 0.1409, -0.002293, -0.99, 0.1409, 0.0, 0.9925, -0.1224, 0.0, 0.9925, -0.1224, 0.0, 0.9925, -0.1224, 0.0, 0.9925, -0.1224, 0.0005172, 0.08179, 0.9966, 0.0002504, 0.1028, 0.9947, 0.0002555, 0.1024, 0.9947, 0.0005172, 0.08179, 0.9966, 0.9957, -0.09187, 0.01214, 0.9957, -0.09187, 0.01214, 0.9957, -0.09187, 0.01214, 0.9957, -0.09187, 0.01214, 0.001015, -0.2017, -0.9794, 0.0005022, -0.1618, -0.9868, 0.0004921, -0.161, -0.987, 0.001015, -0.2017, -0.9794, -0.9931, -0.1163, 0.01537, -0.9931, -0.1163, 0.01537, -0.9931, -0.1163, 0.01537, -0.9931, -0.1163, 0.01537, -0.9944, 0.1048, -0.01508, -0.9944, 0.1048, -0.01504, -0.9944, 0.1048, -0.01415, -0.9944, 0.1048, -0.01415, 0.0, 0.09724, -0.9953, 0.0, 0.09724, -0.9953, 0.0, 0.09724, -0.9953, 0.0, 0.09724, -0.9953, 0.9942, 0.1061, -0.01478, 0.9942, 0.1061, -0.01482, 0.9942, 0.1065, -0.01408, 0.9942, 0.1065, -0.01408, -6.498e-05, 0.3361, 0.9418, -6.498e-05, 0.3361, 0.9418, -6.498e-05, 0.3361, 0.9418, -6.498e-05, 0.3361, 0.9418, -0.9838, -0.1777, 0.02557, -0.9838, -0.1777, 0.02557, -0.9838, -0.1777, 0.02557, -0.9838, -0.1777, 0.02557, 0.0, 0.9906, -0.1366, 0.0, 0.9906, -0.1366, 0.0, 0.9906, -0.1365, 0.0, 0.9906, -0.1365, -5.326e-05, 0.134, 0.991, -5.326e-05, 0.134, 0.991, -5.326e-05, 0.134, 0.991, -5.326e-05, 0.134, 0.991, 1.0, -3.639e-07, 0.0, 1.0, -3.561e-07, 0.0, 1.0, -3.08e-07, 0.0, 1.0, -3.08e-07, 0.0, 0.0, -0.1424, -0.9898, 0.0, -0.1424, -0.9898, 0.0, -0.1424, -0.9898, 0.0, -0.1424, -0.9898, -1.0, -1.438e-07, 0.0, -1.0, -1.124e-07, 0.0, -1.0, -3.252e-07, 0.0, -1.0, -3.252e-07, 0.0, -1.0, 6.865e-08, 0.0, -1.0, 6.865e-08, 0.0, -1.0, -1.124e-07, 0.0, -1.0, -1.438e-07, 0.0, 1.0, -4.119e-07, 0.0, 1.0, -4.119e-07, 0.0, 1.0, -3.561e-07, 0.0, 1.0, -3.639e-07, 0.0, 0.0, 0.9906, -0.1366, 0.0, 0.9906, -0.1366, 0.0, 0.9906, -0.1366, 0.0, 0.9906, -0.1366, 0.9838, -0.1777, 0.02557, 0.9838, -0.1777, 0.02557, 0.9838, -0.1777, 0.02557, 0.9838, -0.1777, 0.02557, 0.9943, 0.1058, -0.01552, 0.9943, 0.1058, -0.01552, 0.9942, 0.1061, -0.01482, 0.9942, 0.1061, -0.01478, -0.9944, 0.1049, -0.01597, -0.9944, 0.1049, -0.01597, -0.9944, 0.1048, -0.01504, -0.9944, 0.1048, -0.01508, 0.1243, 0.8653, 0.4856, -0.00244, 0.8158, 0.5784, 0.00316, 0.8158, 0.5783, 0.1243, 0.8653, 0.4856, -0.007308, 0.9075, -0.4201, 0.118, 0.855, -0.505, 0.118, 0.855, -0.505, 6.109e-05, 0.8059, -0.592, -0.005823, 0.991, 0.1339, 0.1493, 0.956, 0.2524, 0.1493, 0.956, 0.2524, -0.05883, 0.9315, 0.359, 0.4337, 0.9011, -0.002214, 0.4337, 0.9011, -0.002214, 0.4337, 0.9011, -0.002214, 0.4337, 0.9011, -0.002214, -0.00174, 0.9896, -0.1439, 0.1408, 0.99, -0.01164, 0.1709, 0.9853, -0.002855, 0.1709, 0.9853, -0.002855, 0.2669, 0.9637, -0.001574, 0.2669, 0.9637, -0.001574, 0.2669, 0.9637, -0.001574, 0.2669, 0.9637, -0.001574, 0.146, 0.9554, -0.2568, -0.00216, 0.99, -0.141, 0.005099, 0.9901, -0.1405, 0.146, 0.9554, -0.2568, 0.0, 0.01953, -0.9998, 0.0, 0.01953, -0.9998, 0.0, 0.01953, -0.9998, 0.0, 0.01953, -0.9998, -0.4523, 0.01742, -0.8917, -0.4523, 0.01742, -0.8917, -0.4523, 0.01742, -0.8917, -0.4523, 0.01742, -0.8917, 0.0, -0.5367, -0.8438, 0.0, -0.5367, -0.8438, 0.0, -0.5367, -0.8438, 0.0, -0.5367, -0.8438, 0.4523, 0.01742, -0.8917, 0.4523, 0.01742, -0.8917, 0.4523, 0.01742, -0.8917, 0.4523, 0.01742, -0.8917, -9.451e-08, -0.9898, 0.1424, -9.451e-08, -0.9898, 0.1424, -1.89e-07, -0.9898, 0.1424, -1.89e-07, -0.9898, 0.1424, 0.0, -0.9898, 0.1424, 0.0, -0.9898, 0.1424, -9.451e-08, -0.9898, 0.1424, -9.451e-08, -0.9898, 0.1424, -0.9838, -0.1777, 0.02557, -0.9838, -0.1777, 0.02557, -0.9838, -0.1777, 0.02557, -0.9838, -0.1777, 0.02557, 0.9838, -0.1777, 0.02557, 0.9838, -0.1777, 0.02557, 0.9838, -0.1777, 0.02557, 0.9838, -0.1777, 0.02557, 7.781e-06, -0.201, 0.9796, 7.781e-06, -0.201, 0.9796, 7.781e-06, -0.201, 0.9796, 7.781e-06, -0.201, 0.9796, 0.0, -0.504, -0.8637, 0.0, -0.504, -0.8637, 0.0, -0.504, -0.8637, 0.0, -0.504, -0.8637, 0.5108, 0.8574, -0.06192, 0.5108, 0.8574, -0.06192, 0.5108, 0.8574, -0.06192, 0.5108, 0.8574, -0.06192, 0.9696, -0.2421, -0.03655, 0.963, -0.2671, -0.03652, 0.9593, -0.2816, -0.01992, 0.9696, -0.2421, -0.03655, 0.963, -0.2671, -0.03652, 0.9827, 0.1847, 0.01555, 0.9827, 0.1847, 0.01555, 0.9593, -0.2816, -0.01992, 0.4137, -0.9068, -0.08125, 0.4137, -0.9068, -0.08125, 0.4137, -0.9068, -0.08125, 0.4137, -0.9068, -0.08125, 0.0, 0.9691, 0.2466, 0.0, 0.9691, 0.2466, 0.0, 0.9691, 0.2466, 0.0, 0.9691, 0.2466, 0.0, -0.9999, 0.01099, 0.0, -0.9999, 0.01099, 0.0, -0.9999, 0.01099, 0.0, -0.9999, 0.01099, 0.0, -1.0, 0.0, 0.0, -1.0, 0.0, 0.0, -1.0, 0.0, 0.0, -1.0, 0.0, 0.0, 1.0, 0.0, 0.0, 1.0, 0.0, 0.0, 1.0, 0.0, 0.0, 1.0, 0.0, 0.0, -0.03733, 0.9993, 0.0, -0.03733, 0.9993, 0.0, -0.03733, 0.9993, 0.0, -0.03733, 0.9993, 0.0, -1.0, 0.0, 0.0, -1.0, 0.0, 0.0, -1.0, 0.0, 0.0, -1.0, 0.0, -1.0, -7.404e-08, 0.0, -1.0, -7.404e-08, 0.0, -1.0, -7.404e-08, 0.0, -1.0, -7.404e-08, 0.0, -0.002655, -0.1861, -0.9825, -0.002655, -0.1861, -0.9825, -0.002655, -0.1861, -0.9825, -0.002655, -0.1861, -0.9825, -0.6875, -0.1608, 0.7082, -0.6593, -0.2093, 0.7221, -0.927, 0.222, 0.3024, -0.927, 0.222, 0.3024, -0.3386, 0.5284, -0.7786, -0.3386, 0.5284, -0.7786, -0.3386, 0.5284, -0.7786, -0.2641, -0.327, -0.9074, -0.2641, -0.327, -0.9074, -0.2641, -0.327, -0.9074, -0.2641, -0.327, -0.9074, -0.5891, -0.377, 0.7147, -0.6282, -0.3904, 0.673, -0.6593, -0.2093, 0.7221, -0.6875, -0.1608, 0.7082, -0.4529, -0.5318, 0.7156, -3.339e-07, -0.5892, 0.808, -0.4135, -0.2218, 0.8831, -0.4135, -0.2218, 0.8831, 0.0, 1.0, -1.78e-09, 0.0, 1.0, -1.78e-09, 0.0, 1.0, -1.78e-09, 0.0, 1.0, -1.78e-09, 6.209e-08, -0.1205, 0.9927, 6.209e-08, -0.1205, 0.9927, 6.209e-08, -0.1205, 0.9927, 6.209e-08, -0.1205, 0.9927, 1.427e-06, -1.0, 0.0, 1.427e-06, -1.0, 0.0, 1.427e-06, -1.0, 0.0, 1.427e-06, -1.0, 0.0, -1.0, 0.0, 0.0, -1.0, 0.0, 0.0, -1.0, 0.0, 0.0, -1.0, 0.0, 0.0, -6.22e-08, 0.1046, -0.9945, -6.22e-08, 0.1046, -0.9945, -6.22e-08, 0.1046, -0.9945, -6.22e-08, 0.1046, -0.9945, -1.47e-06, 1.0, 0.0, -1.47e-06, 1.0, 0.0, -1.47e-06, 1.0, 0.0, -1.47e-06, 1.0, 0.0, 5.562e-07, 0.07557, 0.9971, 5.562e-07, 0.07557, 0.9971, 5.562e-07, 0.07557, 0.9971, 5.562e-07, 0.07557, 0.9971, 1.341e-06, -1.0, 0.0, 1.341e-06, -1.0, 0.0, 1.341e-06, -1.0, 0.0, 1.341e-06, -1.0, 0.0, -0.9965, 0.08397, 0.0, -0.9965, 0.08397, 0.0, -0.9965, 0.08397, 0.0, -0.9965, 0.08397, 0.0, -4.282e-07, 0.3, -0.9539, -4.282e-07, 0.3, -0.9539, -4.282e-07, 0.3, -0.9539, -4.282e-07, 0.3, -0.9539, 0.0, 1.0, 0.0, 0.0, 1.0, 0.0, 0.0, 1.0, 0.0, 0.0, 1.0, 0.0, 0.001177, 0.1996, 0.9799, 0.001177, 0.1996, 0.9799, 0.001177, 0.1996, 0.9799, 0.001177, 0.1996, 0.9799, 0.9994, -0.03484, 0.0, 0.9994, -0.03484, 0.0, 0.9994, -0.03484, 0.0, 0.9994, -0.03484, 0.0, -0.03314, -0.9995, 0.0, -0.03314, -0.9995, 0.0, -0.03314, -0.9995, 0.0, -0.03314, -0.9995, 0.0, -0.9951, 0.09853, 0.0, -0.9951, 0.09853, 0.0, -0.9951, 0.09853, 0.0, -0.9951, 0.09853, 0.0, -0.001287, -0.2149, -0.9766, -0.001287, -0.2149, -0.9766, -0.001287, -0.2149, -0.9766, -0.001287, -0.2149, -0.9766, -0.004374, -0.2285, -0.9735, -0.004374, -0.2285, -0.9735, -0.004374, -0.2285, -0.9735, -0.004374, -0.2285, -0.9735, -0.9942, -0.1073, 0.0, -0.9942, -0.1073, 0.0, -0.9942, -0.1073, 0.0, -0.9942, -0.1073, 0.0, 0.9994, -0.03484, 0.0, 0.9994, -0.03484, 0.0, 0.9994, -0.03484, 0.0, 0.9994, -0.03484, 0.0, -0.005267, -0.1999, 0.9798, -0.005267, -0.1999, 0.9798, -0.005267, -0.1999, 0.9798, -0.005267, -0.1999, 0.9798, 0.02436, 0.9997, 0.0, 0.02436, 0.9997, 0.0, 0.02436, 0.9997, 0.0, 0.02436, 0.9997, 0.0, 0.0003627, -0.09612, 0.9954, 0.000374, -0.09611, 0.9954, -0.0006621, -0.0977, 0.9952, -0.0006621, -0.0977, 0.9952, 0.9994, 0.03362, 0.0, 0.9994, 0.03362, 0.0, 0.9994, 0.03362, 0.0, 0.9994, 0.03362, 0.0, 0.0, -1.0, 0.0, 0.0, -1.0, 0.0, 0.0, -1.0, 0.0, 0.0, -1.0, 0.0, -0.9946, 0.1038, 0.0, -0.9946, 0.1038, 0.0, -0.9946, 0.1038, 0.0, -0.9946, 0.1038, 0.0, 0.004607, 0.439, -0.8985, 0.004607, 0.439, -0.8985, 0.004607, 0.439, -0.8985, 0.004607, 0.439, -0.8985, -0.001422, -0.1363, -0.9907, -0.001422, -0.1363, -0.9907, -0.001422, -0.1363, -0.9907, -0.001422, -0.1363, -0.9907, -0.9845, -0.1753, 0.0, -0.9845, -0.1753, 0.0, -0.9848, -0.1736, 0.0, -0.9848, -0.1736, 0.0, 0.9904, -0.1382, 0.0, 0.9904, -0.1382, 0.0, 0.9904, -0.1382, 0.0, 0.9904, -0.1382, 0.0, 0.001428, -0.09924, 0.9951, 0.001428, -0.09924, 0.9951, 0.0009805, -0.09889, 0.9951, 0.001319, -0.09749, 0.9952, -0.001443, 0.04141, -0.9991, -0.001443, 0.04141, -0.9991, -0.001443, 0.04141, -0.9991, -0.001443, 0.04141, -0.9991, -0.9848, -0.1736, 0.0, -0.9848, -0.1736, 0.0, -0.9851, -0.172, 0.0, -0.9851, -0.172, 0.0, 0.9973, -0.07401, 0.0, 0.9973, -0.07401, 0.0, 0.9973, -0.07401, 0.0, 0.9973, -0.07401, 0.0, 0.001319, -0.09749, 0.9952, 0.0009805, -0.09889, 0.9951, 0.000374, -0.09611, 0.9954, 0.0003627, -0.09612, 0.9954, 0.0, -0.1068, -0.9943, 0.0, -0.1068, -0.9943, 0.0, -0.1068, -0.9943, 0.0, -0.1068, -0.9943, -0.2157, 0.4817, 0.8494, -0.2157, 0.4817, 0.8494, -0.2157, 0.4817, 0.8494, -0.3157, 0.1821, -0.9312, -0.3157, 0.1821, -0.9312, -0.3157, 0.1821, -0.9312, -0.3157, 0.1821, -0.9312, -0.3696, 0.1472, 0.9174, -0.3696, 0.1472, 0.9174, -0.3696, 0.1472, 0.9174, -0.3696, 0.1472, 0.9174, -0.9806, 0.1961, -0.0002657, -0.9806, 0.1961, -0.0002657, -0.9806, 0.1961, -0.0002657, -0.9806, 0.1961, -0.0002657, -0.01689, 0.2439, -0.9697, -0.01689, 0.2439, -0.9697, -8.43e-09, 0.2439, -0.9698, -1.009e-08, 0.2439, -0.9698, -1.305e-08, 0.1163, 0.9932, -1.303e-08, 0.1163, 0.9932, -0.01221, 0.1163, 0.9931, -0.01221, 0.1163, 0.9931, -0.4614, 0.7901, 0.4037, -0.4614, 0.7901, 0.4037, -0.4614, 0.7901, 0.4037, -0.4614, 0.7901, 0.4037, 1.0, 0.0001111, -0.008871, 1.0, 0.0001111, -0.008871, 1.0, 0.0001111, -0.008871, 1.0, 0.0001111, -0.008871, 0.0, 0.0, 1.0, 0.0, 0.0, 1.0, 0.0, 0.0, 1.0, 0.0, 0.0, 1.0, -0.9996, -0.0003462, 0.02763, -0.9996, -0.0003462, 0.02763, -0.9996, -0.0003462, 0.02763, -0.9996, -0.0003462, 0.02763, -0.9772, 0.02621, 0.2107, -0.9772, 0.02621, 0.2107, -0.9772, 0.02621, 0.2107, -0.9772, 0.02621, 0.2107, 0.0, 0.1493, 0.9888, 0.0, 0.1493, 0.9888, 0.0, 0.1493, 0.9888, 0.0, 0.1493, 0.9888, 0.0, -0.991, 0.1341, 0.0, -0.991, 0.1341, 0.0, -0.991, 0.1341, 0.0, -0.991, 0.1341, 0.0, 0.9947, 0.1025, 0.0, 0.9947, 0.1025, 0.0, 0.9947, 0.1025, 0.0, 0.9947, 0.1025, 0.9894, 0.01792, 0.1441, 0.9894, 0.01792, 0.1441, 0.9894, 0.01792, 0.1441, 0.9894, 0.01792, 0.1441, 0.0, 0.5596, -0.8288, 0.0, 0.5596, -0.8288, 0.0, 0.5596, -0.8288, 0.0, 0.5596, -0.8288, 1.0, 9.035e-08, 0.0, 1.0, 9.035e-08, 0.0, 1.0, 9.035e-08, 0.0, 1.0, 9.035e-08, 0.0, 4.008e-07, 0.1537, -0.9881, 4.062e-07, 0.1537, -0.9881, 2.489e-07, 0.1537, -0.9881, 2.489e-07, 0.1537, -0.9881, -0.9956, 0.09209, 0.01433, -0.9956, 0.09209, 0.01433, -0.9956, 0.09209, 0.01433, -0.9956, 0.09209, 0.01433, -3.488e-07, -0.1537, 0.9881, -3.449e-07, -0.1537, 0.9881, -2.351e-07, -0.1537, 0.9881, -2.351e-07, -0.1537, 0.9881, -0.0158, -0.988, -0.1537, -0.0158, -0.988, -0.1537, -0.0158, -0.988, -0.1537, -0.0158, -0.988, -0.1537, -0.3434, 0.928, 0.1444, -0.3434, 0.928, 0.1444, -0.3434, 0.928, 0.1444, -0.3434, 0.928, 0.1444, -4.596e-07, -0.1537, 0.9881, -4.596e-07, -0.1537, 0.9881, -3.449e-07, -0.1537, 0.9881, -3.488e-07, -0.1537, 0.9881, -0.9985, -0.05444, -0.008469, -0.9985, -0.05444, -0.008469, -0.9985, -0.05444, -0.008469, -0.9985, -0.05444, -0.008469, 5.595e-07, 0.1537, -0.9881, 5.595e-07, 0.1537, -0.9881, 4.062e-07, 0.1537, -0.9881, 4.008e-07, 0.1537, -0.9881, 0.9977, -0.06725, -0.01046, 0.9977, -0.06725, -0.01046, 0.9977, -0.06725, -0.01046, 0.9977, -0.06725, -0.01046, 0.9994, 0.03478, -0.00429, 0.9994, 0.03478, -0.00429, 0.9994, 0.03478, -0.00429, 0.9994, 0.03478, -0.00429, -0.0005022, -0.1618, -0.9868, -0.0004921, -0.161, -0.987, 7.983e-08, -0.1224, -0.9925, 7.983e-08, -0.1224, -0.9925, -0.999, 0.04364, -0.005383, -0.999, 0.04364, -0.005383, -0.999, 0.04364, -0.005383, -0.999, 0.04364, -0.005383, -0.0002504, 0.1028, 0.9947, -0.0002555, 0.1024, 0.9947, 1.996e-08, 0.1224, 0.9925, 1.996e-08, 0.1224, 0.9925, 0.002293, -0.99, 0.1409, 0.002293, -0.99, 0.1409, 0.002293, -0.99, 0.1409, 0.002293, -0.99, 0.1409, 0.0, 0.9925, -0.1224, 0.0, 0.9925, -0.1224, 0.0, 0.9925, -0.1224, 0.0, 0.9925, -0.1224, -0.0005172, 0.08179, 0.9966, -0.0005172, 0.08179, 0.9966, -0.0002555, 0.1024, 0.9947, -0.0002504, 0.1028, 0.9947, -0.9957, -0.09187, 0.01214, -0.9957, -0.09187, 0.01214, -0.9957, -0.09187, 0.01214, -0.9957, -0.09187, 0.01214, -0.001015, -0.2017, -0.9794, -0.001015, -0.2017, -0.9794, -0.0004921, -0.161, -0.987, -0.0005022, -0.1618, -0.9868, 0.9931, -0.1163, 0.01537, 0.9931, -0.1163, 0.01537, 0.9931, -0.1163, 0.01537, 0.9931, -0.1163, 0.01537, 0.9944, 0.1048, -0.01508, 0.9944, 0.1048, -0.01415, 0.9944, 0.1048, -0.01415, 0.9944, 0.1048, -0.01504, 0.0, 0.09724, -0.9953, 0.0, 0.09724, -0.9953, 0.0, 0.09724, -0.9953, 0.0, 0.09724, -0.9953, -0.9942, 0.1061, -0.01478, -0.9942, 0.1065, -0.01408, -0.9942, 0.1065, -0.01408, -0.9942, 0.1061, -0.01482, 6.498e-05, 0.3361, 0.9418, 6.498e-05, 0.3361, 0.9418, 6.498e-05, 0.3361, 0.9418, 6.498e-05, 0.3361, 0.9418, 0.9838, -0.1777, 0.02557, 0.9838, -0.1777, 0.02557, 0.9838, -0.1777, 0.02557, 0.9838, -0.1777, 0.02557, 0.0, 0.9906, -0.1366, 0.0, 0.9906, -0.1365, 0.0, 0.9906, -0.1365, 0.0, 0.9906, -0.1366, 5.332e-05, 0.134, 0.991, 5.332e-05, 0.134, 0.991, 5.332e-05, 0.134, 0.991, 5.332e-05, 0.134, 0.991, -1.0, 0.0, 0.0, -1.0, 0.0, 0.0, -1.0, 0.0, 0.0, -1.0, 0.0, 0.0, 0.0, -0.1424, -0.9898, 0.0, -0.1424, -0.9898, 0.0, -0.1424, -0.9898, 0.0, -0.1424, -0.9898, 1.0, 2.16e-07, 0.0, 1.0, 4.003e-07, 0.0, 1.0, 4.003e-07, 0.0, 1.0, 1.84e-07, 0.0, 1.0, 0.0, 0.0, 1.0, 2.16e-07, 0.0, 1.0, 1.84e-07, 0.0, 1.0, 0.0, 0.0, -1.0, 0.0, 0.0, -1.0, 0.0, 0.0, -1.0, 0.0, 0.0, -1.0, 0.0, 0.0, 0.0, 0.9906, -0.1366, 0.0, 0.9906, -0.1366, 0.0, 0.9906, -0.1366, 0.0, 0.9906, -0.1366, -0.9838, -0.1777, 0.02557, -0.9838, -0.1777, 0.02557, -0.9838, -0.1777, 0.02557, -0.9838, -0.1777, 0.02557, -0.9943, 0.1058, -0.01552, -0.9942, 0.1061, -0.01478, -0.9942, 0.1061, -0.01482, -0.9943, 0.1058, -0.01552, 0.9944, 0.1049, -0.01597, 0.9944, 0.1048, -0.01508, 0.9944, 0.1048, -0.01504, 0.9944, 0.1049, -0.01597, -0.1243, 0.8653, 0.4857, -0.1243, 0.8653, 0.4857, 0.00316, 0.8158, 0.5783, -0.00244, 0.8158, 0.5784, -0.007308, 0.9075, -0.4201, 6.109e-05, 0.8059, -0.592, -0.118, 0.855, -0.505, -0.118, 0.855, -0.505, -0.005823, 0.991, 0.1339, -0.05883, 0.9315, 0.359, -0.1493, 0.956, 0.2523, -0.1493, 0.956, 0.2523, -0.4337, 0.9011, -0.002215, -0.4337, 0.9011, -0.002215, -0.4337, 0.9011, -0.002215, -0.4337, 0.9011, -0.002215, -0.00174, 0.9896, -0.1439, -0.1709, 0.9853, -0.002854, -0.1709, 0.9853, -0.002854, 0.1408, 0.99, -0.01164, -0.2669, 0.9637, -0.001574, -0.2669, 0.9637, -0.001574, -0.2669, 0.9637, -0.001574, -0.2669, 0.9637, -0.001574, -0.146, 0.9554, -0.2568, -0.146, 0.9554, -0.2568, 0.005099, 0.9901, -0.1405, -0.00216, 0.99, -0.141, 0.0, 0.01953, -0.9998, 0.0, 0.01953, -0.9998, 0.0, 0.01953, -0.9998, 0.0, 0.01953, -0.9998, 0.4523, 0.01742, -0.8917, 0.4523, 0.01742, -0.8917, 0.4523, 0.01742, -0.8917, 0.4523, 0.01742, -0.8917, 0.0, -0.5367, -0.8438, 0.0, -0.5367, -0.8438, 0.0, -0.5367, -0.8438, 0.0, -0.5367, -0.8438, -0.4523, 0.01742, -0.8917, -0.4523, 0.01742, -0.8917, -0.4523, 0.01742, -0.8917, -0.4523, 0.01742, -0.8917, 9.297e-08, -0.9898, 0.1424, 1.859e-07, -0.9898, 0.1424, 1.859e-07, -0.9898, 0.1424, 9.297e-08, -0.9898, 0.1424, 0.0, -0.9898, 0.1424, 9.297e-08, -0.9898, 0.1424, 9.297e-08, -0.9898, 0.1424, 0.0, -0.9898, 0.1424, 0.9838, -0.1777, 0.02557, 0.9838, -0.1777, 0.02557, 0.9838, -0.1777, 0.02557, 0.9838, -0.1777, 0.02557, -0.9838, -0.1777, 0.02557, -0.9838, -0.1777, 0.02557, -0.9838, -0.1777, 0.02557, -0.9838, -0.1777, 0.02557, -7.812e-06, -0.201, 0.9796, -7.812e-06, -0.201, 0.9796, -7.812e-06, -0.201, 0.9796, -7.812e-06, -0.201, 0.9796, 0.0, -0.504, -0.8637, 0.0, -0.504, -0.8637, 0.0, -0.504, -0.8637, 0.0, -0.504, -0.8637, -0.5108, 0.8574, -0.06192, -0.5108, 0.8574, -0.06192, -0.5108, 0.8574, -0.06192, -0.5108, 0.8574, -0.06192, -0.8733, -0.4231, -0.2414, -0.8745, -0.4258, -0.2324, -0.9106, -0.2885, -0.2958, -0.9143, -0.2718, -0.3001, -0.9143, -0.2718, -0.3001, -0.9106, -0.2885, -0.2958, -0.9827, 0.1847, 0.01555, -0.9827, 0.1847, 0.01555, 1.0, -1.804e-11, 0.0, 1.0, -1.804e-11, 0.0, 1.0, -1.804e-11, 0.0, 1.0, -1.804e-11, 0.0, 1.0, -5.213e-10, 4.052e-10, 1.0, -5.213e-10, 4.052e-10, 1.0, -5.213e-10, 4.052e-10, 1.0, -5.213e-10, 4.052e-10, 1.0, 0.0, 0.0, 1.0, 0.0, 0.0, 1.0, 0.0, 0.0, 1.0, 0.0, 0.0, -0.4137, -0.9068, -0.08125, -0.4137, -0.9068, -0.08125, -0.4137, -0.9068, -0.08125, -0.4137, -0.9068, -0.08125, -0.4389, -0.7586, 0.4816, -4.673e-08, -0.8443, 0.5359, -3.339e-07, -0.5892, 0.808, -0.4529, -0.5318, 0.7156, 0.4389, -0.7586, 0.4816, 0.4529, -0.5318, 0.7156, -3.339e-07, -0.5892, 0.808, -4.673e-08, -0.8443, 0.5359])] * 3)])
arm_pole_leg_l = bpy.data.armatures.new('pole.Leg.L')  # bones are not reproduced

# ---- objects
ob_human = bpy.data.objects.new('Human', me_human)
ob_armature = bpy.data.objects.new('Armature', arm_pole_leg_l)

# ---- transforms, parenting, visibility, modifiers, constraints
ob_human.parent = ob_armature
ob_human.matrix_parent_inverse = Matrix(((1.0, -0.0, 0.0, -0.00139), (-0.0, 1.0, -0.0, -0.0007567), (0.0, -0.0, 1.0, 0.07894), (-0.0, 0.0, -0.0, 1.0)))
ob_human.location = (0.0, 0.0, 0.0)
ob_human.rotation_euler = (1.571, -0.0, 0.0)
ob_human.lineart.crease_threshold = 0.0
_vg = ob_human.vertex_groups.new(name='Center')
_vg = ob_human.vertex_groups.new(name='dorsal.01')
for _i, _w in zip([43, 44, 45, 46, 47, 48, 49, 50, 182, 183, 184, 185], [0.4169, 0.8917, 0.9526, 0.7394, 0.3055, 0.8919, 0.8254, 0.2809, 0.4167, 0.7386, 0.3054, 0.2809]): _vg.add([_i], _w, 'REPLACE')
_vg = ob_human.vertex_groups.new(name='leg.01.L')
for _i, _w in zip([0, 1, 2, 3, 4, 5, 63, 64, 65, 66, 67, 68, 69, 70, 71, 72, 73, 74, 75, 76, 77, 78, 94, 95, 150, 151, 280, 281], [0.7236, 0.6845, 0.05795, 0.02022, 0.1009, 0.07656, 1.0, 1.0, 1.0, 1.0, 1.0, 1.0, 1.0, 1.0, 1.0, 1.0, 1.0, 1.0, 1.0, 1.0, 1.0, 1.0, 0.1842, 0.2356, 0.1521, 0.1658, 0.01897, 0.01897]): _vg.add([_i], _w, 'REPLACE')
_vg = ob_human.vertex_groups.new(name='leg.02.L')
for _i, _w in zip([51, 52, 53, 54, 55, 56, 57, 58, 59, 60, 61, 62, 280, 281], [1.0, 1.0, 1.0, 1.0, 1.0, 1.0, 1.0, 1.0, 1.0, 1.0, 1.0, 1.0, 0.01897, 0.01897]): _vg.add([_i], _w, 'REPLACE')
_vg = ob_human.vertex_groups.new(name='foot.01.L')
for _i, _w in zip([79, 80, 81, 82, 90, 91, 92, 93, 280, 281], [1.0, 1.0, 1.0, 1.0, 1.0, 1.0, 1.0, 1.0, 0.01897, 0.01897]): _vg.add([_i], _w, 'REPLACE')
_vg = ob_human.vertex_groups.new(name='foot.02.L')
for _i, _w in zip([0, 1, 2, 3, 4, 5, 6, 7, 95, 150, 151, 280, 281], [0.06153, 0.07448, 0.9054, 0.9398, 0.07484, 0.05605, 0.9466, 0.9325, 0.01698, 0.03512, 0.0501, 0.01897, 0.01897]): _vg.add([_i], _w, 'REPLACE')
_vg = ob_human.vertex_groups.new(name='dorsal.02')
_vg.add([35, 36, 37, 38, 39, 40, 41, 42, 178, 179, 180, 181], 1.0, 'REPLACE')
_vg = ob_human.vertex_groups.new(name='dorsal.03')
_vg.add([12, 13, 14, 15, 16, 17, 18, 19, 165, 166, 167, 168], 1.0, 'REPLACE')
_vg = ob_human.vertex_groups.new(name='dorsal.04')
for _i, _w in zip([8, 9, 10, 11, 85, 86, 87, 88, 142, 143, 144, 145, 146, 147, 148, 149, 163, 164, 218, 219, 272, 273, 274, 275], [0.767, 0.2234, 0.6849, 0.8981, 0.03902, 0.2213, 0.8309, 0.7972, 0.2742, 0.7752, 0.7926, 0.1021, 0.347, 0.7837, 0.7919, 0.2107, 0.6843, 0.2233, 0.2211, 0.03898, 0.2741, 0.102, 0.3469, 0.2106]): _vg.add([_i], _w, 'REPLACE')
_vg = ob_human.vertex_groups.new(name='clavi.L')
for _i, _w in zip([8, 9, 10, 11, 85, 86, 87, 88, 96, 97, 98, 99, 100, 102, 142, 143, 144, 145, 146, 147, 148, 149, 274, 280, 281], [0.0909, 0.7013, 0.3241, 0.02349, 0.9738, 0.6898, 0.09222, 0.08569, 0.05561, 0.7488, 0.8362, 0.04414, 0.1033, 0.1629, 0.6282, 0.093, 0.08859, 0.9128, 0.4555, 0.08602, 0.06692, 0.7217, 0.01574, 0.01897, 0.01897]): _vg.add([_i], _w, 'REPLACE')
_vg = ob_human.vertex_groups.new(name='arm.01.L')
for _i, _w in zip([96, 97, 98, 99, 100, 101, 102, 103, 104, 105, 106, 107], [0.9502, 0.1118, 0.1661, 0.9453, 0.5184, 0.9554, 0.508, 0.9667, 0.9962, 0.9969, 0.9973, 0.9966]): _vg.add([_i], _w, 'REPLACE')
_vg = ob_human.vertex_groups.new(name='arm.02.L')
for _i, _w in zip([96, 97, 98, 99, 100, 101, 102, 103, 104, 105, 106, 107, 280, 281], [0.9444, 0.2512, 0.1638, 0.9529, 0.8967, 0.9947, 0.8371, 0.9951, 0.9952, 0.9992, 0.9984, 0.9914, 0.01897, 0.01897]): _vg.add([_i], _w, 'REPLACE')
_vg = ob_human.vertex_groups.new(name='hand.L')
_vg.add([120, 121, 122, 123, 124, 125, 126, 127, 128, 129, 130, 131, 132, 133, 134, 135, 136, 137, 138, 139, 140, 141, 152, 153], 1.0, 'REPLACE')
_vg = ob_human.vertex_groups.new(name='Bone.005')
_vg.add([20, 21, 22, 23, 24, 25, 26, 27, 28, 29, 30, 31, 32, 33, 34, 83, 84, 89, 154, 169, 170, 171, 172, 173, 174, 175, 176, 177, 280, 281], 1.0, 'REPLACE')
_vg = ob_human.vertex_groups.new(name='clavi.R')
for _i, _w in zip([8, 11, 87, 88, 143, 144, 146, 147, 148, 163, 164, 218, 219, 226, 227, 228, 229, 231, 233, 272, 273, 274, 275, 280, 281], [0.09098, 0.02375, 0.09222, 0.08589, 0.09331, 0.08863, 0.01579, 0.08635, 0.06707, 0.3257, 0.702, 0.6909, 0.9736, 0.05471, 0.0452, 0.8228, 0.754, 0.1078, 0.1566, 0.6296, 0.9128, 0.4575, 0.7228, 0.01897, 0.01897]): _vg.add([_i], _w, 'REPLACE')
_vg = ob_human.vertex_groups.new(name='arm.01.R')
for _i, _w in zip([226, 227, 228, 229, 230, 231, 232, 233, 234, 235, 236, 237], [0.9501, 0.9448, 0.1879, 0.1129, 0.9553, 0.5181, 0.9667, 0.5081, 0.9961, 0.9965, 0.9973, 0.9969]): _vg.add([_i], _w, 'REPLACE')
_vg = ob_human.vertex_groups.new(name='arm.02.R')
for _i, _w in zip([226, 227, 228, 229, 230, 231, 232, 233, 234, 235, 236, 237, 280, 281], [0.9453, 0.9524, 0.1772, 0.246, 0.9945, 0.8922, 0.9956, 0.8434, 0.9953, 0.9915, 0.9985, 0.9993, 0.01897, 0.01897]): _vg.add([_i], _w, 'REPLACE')
_vg = ob_human.vertex_groups.new(name='hand.R')
_vg.add([250, 251, 252, 253, 254, 255, 256, 257, 258, 259, 260, 261, 262, 263, 264, 265, 266, 267, 268, 269, 270, 271, 278, 279], 1.0, 'REPLACE')
_vg = ob_human.vertex_groups.new(name='leg.01.R')
for _i, _w in zip([155, 156, 157, 158, 159, 162, 198, 199, 200, 201, 202, 203, 204, 205, 206, 207, 208, 209, 210, 211, 212, 213, 224, 225, 276, 277, 280, 281], [0.7168, 0.02084, 0.05649, 0.6818, 0.08564, 0.07362, 1.0, 1.0, 1.0, 1.0, 1.0, 1.0, 1.0, 1.0, 1.0, 1.0, 1.0, 1.0, 1.0, 1.0, 1.0, 1.0, 0.206, 0.1745, 0.0621, 0.117, 0.01897, 0.01897]): _vg.add([_i], _w, 'REPLACE')
_vg = ob_human.vertex_groups.new(name='leg.02.R')
for _i, _w in zip([186, 187, 188, 189, 190, 191, 192, 193, 194, 195, 196, 197, 280, 281], [1.0, 1.0, 1.0, 1.0, 1.0, 1.0, 1.0, 1.0, 1.0, 1.0, 1.0, 1.0, 0.01897, 0.01897]): _vg.add([_i], _w, 'REPLACE')
_vg = ob_human.vertex_groups.new(name='foot.01.R')
for _i, _w in zip([214, 215, 216, 217, 220, 221, 222, 223, 280, 281], [1.0, 1.0, 1.0, 1.0, 1.0, 1.0, 1.0, 1.0, 0.01897, 0.01897]): _vg.add([_i], _w, 'REPLACE')
_vg = ob_human.vertex_groups.new(name='foot.02.R')
for _i, _w in zip([155, 156, 157, 158, 159, 160, 161, 162, 277, 280, 281], [0.06186, 0.9384, 0.9069, 0.07138, 0.06927, 0.9339, 0.9446, 0.05605, 0.01455, 0.01897, 0.01897]): _vg.add([_i], _w, 'REPLACE')
_vg = ob_human.vertex_groups.new(name='d.04.L')
for _i, _w in zip([43, 44, 45, 46, 47, 48, 49, 50, 182, 183, 184, 185, 280, 281], [1.0, 1.0, 1.0, 1.0, 1.0, 1.0, 1.0, 1.0, 1.0, 1.0, 1.0, 1.0, 0.01897, 0.01897]): _vg.add([_i], _w, 'REPLACE')
_vg = ob_human.vertex_groups.new(name='d.03.L')
for _i, _w in zip([35, 36, 37, 38, 39, 40, 41, 42, 178, 179, 180, 181, 280, 281], [1.0, 1.0, 1.0, 1.0, 1.0, 1.0, 1.0, 1.0, 1.0, 1.0, 1.0, 1.0, 0.01897, 0.01897]): _vg.add([_i], _w, 'REPLACE')
_vg = ob_human.vertex_groups.new(name='d.02.L')
for _i, _w in zip([12, 13, 14, 15, 16, 17, 18, 19, 165, 166, 167, 168, 280, 281], [1.0, 1.0, 1.0, 1.0, 1.0, 1.0, 1.0, 1.0, 1.0, 1.0, 1.0, 1.0, 0.01897, 0.01897]): _vg.add([_i], _w, 'REPLACE')
_vg = ob_human.vertex_groups.new(name='d.01.L')
for _i, _w in zip([8, 9, 10, 11, 86, 87, 88, 142, 143, 144, 145, 146, 147, 148, 149, 163, 164, 218, 272, 273, 274, 275, 280, 281], [0.8181, 0.2798, 0.6617, 0.9264, 0.2942, 0.8156, 0.8284, 0.3481, 0.8137, 0.8228, 0.07998, 0.5116, 0.8276, 0.866, 0.2589, 0.6601, 0.2791, 0.2931, 0.3468, 0.08005, 0.5096, 0.2579, 0.01897, 0.01897]): _vg.add([_i], _w, 'REPLACE')
_vg = ob_human.vertex_groups.new(name='neck')
for _i, _w in zip([20, 21, 22, 23, 24, 25, 26, 27, 28, 29, 30, 31, 32, 33, 34, 83, 84, 89, 154, 169, 170, 171, 172, 173, 174, 175, 176, 177, 280, 281], [1.0, 1.0, 1.0, 1.0, 1.0, 1.0, 1.0, 1.0, 1.0, 1.0, 1.0, 1.0, 1.0, 1.0, 1.0, 1.0, 1.0, 1.0, 1.0, 1.0, 1.0, 1.0, 1.0, 1.0, 1.0, 1.0, 1.0, 1.0, 0.01897, 0.01897]): _vg.add([_i], _w, 'REPLACE')
_vg = ob_human.vertex_groups.new(name='Leg.02.L')
_vg.add([63, 64, 65, 66, 67, 68, 69, 70, 71, 72, 73, 74, 75, 76, 77, 78], 1.0, 'REPLACE')
_vg = ob_human.vertex_groups.new(name='Bone.008')
_vg.add([79, 80, 81, 82, 90, 91, 92, 93], 1.0, 'REPLACE')
_vg = ob_human.vertex_groups.new(name='pole.leg.L')
_vg = ob_human.vertex_groups.new(name='target.leg.L')
for _i, _w in zip([0, 1, 2, 3, 4, 5, 6, 7, 94, 95, 150, 151], [0.9235, 0.9167, 0.1065, 0.06598, 0.9073, 0.9194, 0.07788, 0.08073, 0.9574, 0.9501, 0.9562, 0.9488]): _vg.add([_i], _w, 'REPLACE')
_vg = ob_human.vertex_groups.new(name='arm1.L')
_vg.add([96, 97, 98, 99, 100, 101, 102, 103, 104, 105, 106, 107], 1.0, 'REPLACE')
_vg = ob_human.vertex_groups.new(name='arm2.L')
for _i, _w in zip([108, 109, 110, 111, 112, 113, 114, 115, 116, 117, 118, 119], [0.9954, 0.9987, 0.997, 0.9854, 0.9934, 0.9511, 0.9979, 0.9894, 0.8671, 0.2462, 0.9089, 0.9683]): _vg.add([_i], _w, 'REPLACE')
_vg = ob_human.vertex_groups.new(name='pole.arm.L')
_vg = ob_human.vertex_groups.new(name='target.arm.L')
for _i, _w in zip([113, 116, 117, 118, 119], [0.04779, 0.1329, 0.7538, 0.09109, 0.0135]): _vg.add([_i], _w, 'REPLACE')
_vg = ob_human.vertex_groups.new(name='Leg.02.R')
_vg.add([198, 199, 200, 201, 202, 203, 204, 205, 206, 207, 208, 209, 210, 211, 212, 213], 1.0, 'REPLACE')
_vg = ob_human.vertex_groups.new(name='pole.leg.R')
_vg = ob_human.vertex_groups.new(name='target.leg.R')
for _i, _w in zip([155, 156, 157, 158, 159, 160, 161, 162, 224, 225, 276, 277], [0.9228, 0.06704, 0.1053, 0.9174, 0.9082, 0.07973, 0.07902, 0.9186, 0.9507, 0.9568, 0.9495, 0.9556]): _vg.add([_i], _w, 'REPLACE')
_vg = ob_human.vertex_groups.new(name='arm1.R')
_vg.add([226, 227, 228, 229, 230, 231, 232, 233, 234, 235, 236, 237], 1.0, 'REPLACE')
_vg = ob_human.vertex_groups.new(name='arm2.R')
for _i, _w in zip([238, 239, 240, 241, 242, 243, 244, 245, 246, 247, 248, 249], [0.9955, 0.9857, 0.9971, 0.9987, 0.9509, 0.9933, 0.9893, 0.9979, 0.8691, 0.9686, 0.9086, 0.2498]): _vg.add([_i], _w, 'REPLACE')
_vg = ob_human.vertex_groups.new(name='pole.arm.R')
_vg = ob_human.vertex_groups.new(name='target.arm.R')
for _i, _w in zip([242, 246, 247, 248, 249], [0.0481, 0.1309, 0.01276, 0.09141, 0.7502]): _vg.add([_i], _w, 'REPLACE')
_vg = ob_human.vertex_groups.new(name='arm.03.L')
for _i, _w in zip([108, 109, 110, 111, 112, 113, 114, 115, 116, 117, 118, 119, 280, 281], [1.0, 1.0, 1.0, 1.0, 1.0, 1.0, 1.0, 1.0, 1.0, 1.0, 1.0, 1.0, 0.01897, 0.01897]): _vg.add([_i], _w, 'REPLACE')
_vg = ob_human.vertex_groups.new(name='arm.04.L')
for _i, _w in zip([120, 121, 122, 123, 124, 125, 126, 127, 128, 129, 130, 131, 132, 133, 134, 135, 136, 137, 138, 139, 140, 141, 152, 153, 280, 281], [1.0, 1.0, 1.0, 1.0, 1.0, 1.0, 1.0, 1.0, 1.0, 1.0, 1.0, 1.0, 1.0, 1.0, 1.0, 1.0, 1.0, 1.0, 1.0, 1.0, 1.0, 1.0, 1.0, 1.0, 0.01897, 0.01897]): _vg.add([_i], _w, 'REPLACE')
_vg = ob_human.vertex_groups.new(name='arm.03.R')
for _i, _w in zip([238, 239, 240, 241, 242, 243, 244, 245, 246, 247, 248, 249, 280, 281], [1.0, 1.0, 1.0, 1.0, 1.0, 1.0, 1.0, 1.0, 1.0, 1.0, 1.0, 1.0, 0.01897, 0.01897]): _vg.add([_i], _w, 'REPLACE')
_vg = ob_human.vertex_groups.new(name='arm.04.R')
for _i, _w in zip([250, 251, 252, 253, 254, 255, 256, 257, 258, 259, 260, 261, 262, 263, 264, 265, 266, 267, 268, 269, 270, 271, 278, 279, 280, 281], [1.0, 1.0, 1.0, 1.0, 1.0, 1.0, 1.0, 1.0, 1.0, 1.0, 1.0, 1.0, 1.0, 1.0, 1.0, 1.0, 1.0, 1.0, 1.0, 1.0, 1.0, 1.0, 1.0, 1.0, 0.01897, 0.01897]): _vg.add([_i], _w, 'REPLACE')
_vg = ob_human.vertex_groups.new(name='ik.pole.leg.L')
for _i, _w in zip([280, 281], [0.01897, 0.01897]): _vg.add([_i], _w, 'REPLACE')
_vg = ob_human.vertex_groups.new(name='ik.target.leg.L')
for _i, _w in zip([0, 1, 2, 3, 4, 5, 6, 7, 94, 95, 150, 151, 280, 281], [0.2148, 0.241, 0.02336, 0.0002582, 0.8242, 0.8674, 0.0365, 0.05469, 0.793, 0.7309, 0.8053, 0.7841, 0.01897, 0.01897]): _vg.add([_i], _w, 'REPLACE')
_vg = ob_human.vertex_groups.new(name='ik.pole.arm.L')
for _i, _w in zip([280, 281], [0.01897, 0.01897]): _vg.add([_i], _w, 'REPLACE')
_vg = ob_human.vertex_groups.new(name='ik.target.arm.L')
for _i, _w in zip([280, 281], [0.01897, 0.01897]): _vg.add([_i], _w, 'REPLACE')
_vg = ob_human.vertex_groups.new(name='ik.pole.leg.R')
for _i, _w in zip([280, 281], [0.01897, 0.01897]): _vg.add([_i], _w, 'REPLACE')
_vg = ob_human.vertex_groups.new(name='ik.target.leg.R')
for _i, _w in zip([155, 156, 157, 158, 159, 160, 161, 162, 224, 225, 276, 277, 280, 281], [0.2213, 0.002435, 0.02331, 0.2468, 0.8451, 0.05472, 0.04019, 0.8703, 0.7697, 0.8056, 0.9193, 0.8507, 0.01897, 0.01897]): _vg.add([_i], _w, 'REPLACE')
_vg = ob_human.vertex_groups.new(name='ik.pole.arm.R')
for _i, _w in zip([280, 281], [0.01897, 0.01897]): _vg.add([_i], _w, 'REPLACE')
_vg = ob_human.vertex_groups.new(name='ik.target.arm.R')
for _i, _w in zip([280, 281], [0.01897, 0.01897]): _vg.add([_i], _w, 'REPLACE')
_m = ob_human.modifiers.new('Armature', 'ARMATURE')
_m.object = ob_armature
_m = ob_human.modifiers.new('Subdivision', 'SUBSURF')
_m.uv_smooth = 'PRESERVE_CORNERS'
_m.render_levels = 1
ob_armature.location = (0.00139, 0.0007567, -0.07894)
ob_armature.show_in_front = True
ob_armature.lineart.crease_threshold = 0.0

# ---- collection membership
col_collection.objects.link(ob_human)
col_collection.objects.link(ob_armature)

# ---- scene / render settings (as saved in the file)
scene.frame_start = 1; scene.frame_end = 84; scene.frame_set(0)
scene.render.engine = 'BLENDER_EEVEE_NEXT'
scene.cycles.use_denoising = False
scene.cycles.samples = 128
scene.cycles.sampling_pattern = 'TABULATED_SOBOL'
scene.cycles.use_adaptive_sampling = False
scene.cycles.use_light_tree = False
scene.view_settings.view_transform = 'Filmic'
bpy.context.view_layer.update()

# ---- added for rendering (the .blend has no active camera and no usable light): camera, sun
cam_auto = bpy.data.cameras.new('AutoCamera')
cam_auto.lens = 50.0
cam_auto.sensor_width = 36.0
cam_auto.clip_end = 1000.0
ob_auto_camera = bpy.data.objects.new('AutoCamera', cam_auto)
scene.collection.objects.link(ob_auto_camera)
ob_auto_camera.location = (10.0673, -12.3139, 13.2235)
ob_auto_camera.rotation_euler = (1.09748, -7.21219e-08, 0.694738)
scene.camera = ob_auto_camera
light_auto_sun = bpy.data.lights.new('AutoSun', 'SUN')
light_auto_sun.energy = 3.0
light_auto_sun.angle = 0.0523599
ob_auto_sun = bpy.data.objects.new('AutoSun', light_auto_sun)
scene.collection.objects.link(ob_auto_sun)
ob_auto_sun.rotation_euler = (0.872665, 0.174533, 0.523599)
bpy.context.view_layer.update()
